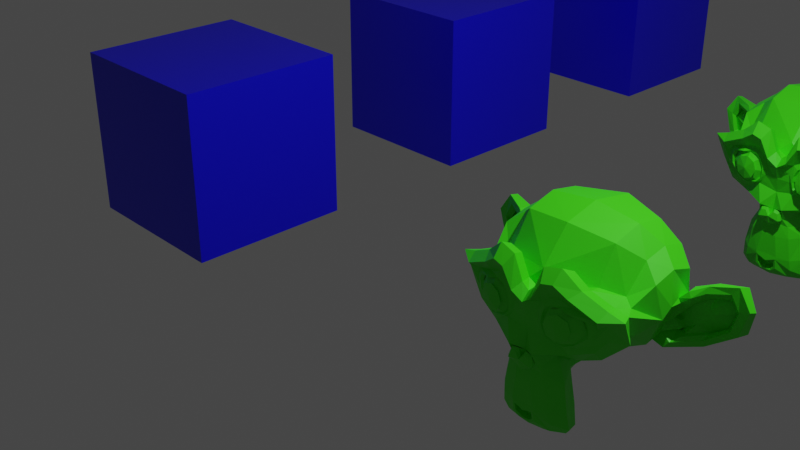 # Source: 08_multiex_multitex_instances.blend  (saved by Blender 2.82.7; exported with 4.5.12 LTS)
import bpy
from mathutils import Matrix  # noqa: F401  (used for matrix-valued properties, if any)

bpy.ops.wm.read_factory_settings(use_empty=True)
scene = bpy.context.scene
scene.name = 'Scene'

# ---- collections
col_collection = bpy.data.collections.new('Collection'); scene.collection.children.link(col_collection)

# ---- materials (node trees are filled in below, after node groups)
mat_cube = bpy.data.materials.new('cube')
mat_cube.alpha_threshold = 0.0
mat_cube.line_color = (0.0, 0.0, 0.0, 1.0)
mat_monkey = bpy.data.materials.new('monkey')

# ---- material node trees
mat_cube.use_nodes = True; mat_cube.node_tree.nodes.clear()
_N = mat_cube.node_tree.nodes; _L = mat_cube.node_tree.links
n0 = _N.new('ShaderNodeOutputMaterial'); n0.name = 'Material Output'; n0.location = (300, 300)
n1 = _N.new('ShaderNodeBsdfPrincipled'); n1.name = 'Principled BSDF'; n1.location = (10, 300)
n1.distribution = 'GGX'
n1.subsurface_method = 'BURLEY'
n1.inputs[0].default_value = (0.002458, 0.0, 0.8, 1.0)
n1.inputs[2].default_value = 0.4
n1.inputs[3].default_value = 1.45
n1.inputs[27].default_value = (0.0, 0.0, 0.0, 1.0)
n1.inputs[28].default_value = 1.0
_L.new(n1.outputs[0], n0.inputs[0])
n0.is_active_output = True
mat_monkey.use_nodes = True; mat_monkey.node_tree.nodes.clear()
_N = mat_monkey.node_tree.nodes; _L = mat_monkey.node_tree.links
n0 = _N.new('ShaderNodeOutputMaterial'); n0.name = 'Material Output'; n0.location = (300, 300)
n1 = _N.new('ShaderNodeBsdfPrincipled'); n1.name = 'Principled BSDF'; n1.location = (10, 300)
n1.distribution = 'GGX'
n1.subsurface_method = 'BURLEY'
n1.inputs[0].default_value = (0.04873, 0.8, 0.005091, 1.0)
n1.inputs[3].default_value = 1.45
n1.inputs[27].default_value = (0.0, 0.0, 0.0, 1.0)
n1.inputs[28].default_value = 1.0
_L.new(n1.outputs[0], n0.inputs[0])
n0.is_active_output = True

# ---- world
world_world = bpy.data.worlds.new('World'); scene.world = world_world
world_world.use_nodes = True; world_world.node_tree.nodes.clear()
_N = world_world.node_tree.nodes; _L = world_world.node_tree.links
n0 = _N.new('ShaderNodeOutputWorld'); n0.name = 'World Output'; n0.location = (300, 300)
n1 = _N.new('ShaderNodeBackground'); n1.name = 'Background'; n1.location = (10, 300)
n1.inputs[0].default_value = (0.05088, 0.05088, 0.05088, 1.0)
_L.new(n1.outputs[0], n0.inputs[0])
n0.is_active_output = True
world_world.color = (0.05088, 0.05088, 0.05088)
world_world.use_sun_shadow = False
world_world.sun_shadow_jitter_overblur = 0.0

# ---- cameras
cam_camera = bpy.data.cameras.new('Camera')
cam_camera.clip_end = 100.0
cam_camera.ortho_scale = 7.314

# ---- lights
light_light = bpy.data.lights.new('Light', 'POINT')
light_light.transmission_factor = 0.0
light_light.energy = 1000.0
light_light.shadow_soft_size = 0.1
light_light.shadow_maximum_resolution = 0.006
light_light.use_absolute_resolution = True

# ---- meshes
me_cube = bpy.data.meshes.new('Cube')
me_cube.from_pydata([(1.0, 1.0, 1.0), (1.0, 1.0, -1.0), (1.0, -1.0, 1.0), (1.0, -1.0, -1.0), (-1.0, 1.0, 1.0), (-1.0, 1.0, -1.0), (-1.0, -1.0, 1.0), (-1.0, -1.0, -1.0)], [], [(0, 4, 6, 2), (3, 2, 6, 7), (7, 6, 4, 5), (5, 1, 3, 7), (1, 0, 2, 3), (5, 4, 0, 1)])
_uv = me_cube.uv_layers.new(name='UVMap')
_uv.uv.foreach_set('vector', [0.625, 0.5, 0.875, 0.5, 0.875, 0.75, 0.625, 0.75, 0.375, 0.75, 0.625, 0.75, 0.625, 1.0, 0.375, 1.0, 0.375, 0.0, 0.625, 0.0, 0.625, 0.25, 0.375, 0.25, 0.125, 0.5, 0.375, 0.5, 0.375, 0.75, 0.125, 0.75, 0.375, 0.5, 0.625, 0.5, 0.625, 0.75, 0.375, 0.75, 0.375, 0.25, 0.625, 0.25, 0.625, 0.5, 0.375, 0.5])
me_cube.materials.append(mat_cube)
me_cube.use_remesh_preserve_volume = False
me_cube.use_remesh_preserve_attributes = False
me_cube.use_mirror_vertex_groups = False
me_cube.update()
me_suzanne = bpy.data.meshes.new('Suzanne')
me_suzanne.from_pydata([(0.4375, -0.7656, 0.1641), (-0.4375, -0.7656, 0.1641), (0.5, -0.6875, 0.09375), (-0.5, -0.6875, 0.09375), (0.5469, -0.5781, 0.05469), (-0.5469, -0.5781, 0.05469), (0.3516, -0.6172, -0.02344), (-0.3516, -0.6172, -0.02344), (0.3516, -0.7188, 0.03125), (-0.3516, -0.7188, 0.03125), (0.3516, -0.7812, 0.1328), (-0.3516, -0.7812, 0.1328), (0.2734, -0.7969, 0.1641), (-0.2734, -0.7969, 0.1641), (0.2031, -0.7422, 0.09375), (-0.2031, -0.7422, 0.09375), (0.1562, -0.6484, 0.05469), (-0.1562, -0.6484, 0.05469), (0.07812, -0.6562, 0.2422), (-0.07812, -0.6562, 0.2422), (0.1406, -0.7422, 0.2422), (-0.1406, -0.7422, 0.2422), (0.2422, -0.7969, 0.2422), (-0.2422, -0.7969, 0.2422), (0.2734, -0.7969, 0.3281), (-0.2734, -0.7969, 0.3281), (0.2031, -0.7422, 0.3906), (-0.2031, -0.7422, 0.3906), (0.1562, -0.6484, 0.4375), (-0.1562, -0.6484, 0.4375), (0.3516, -0.6172, 0.5156), (-0.3516, -0.6172, 0.5156), (0.3516, -0.7188, 0.4531), (-0.3516, -0.7188, 0.4531), (0.3516, -0.7812, 0.3594), (-0.3516, -0.7812, 0.3594), (0.4375, -0.7656, 0.3281), (-0.4375, -0.7656, 0.3281), (0.5, -0.6875, 0.3906), (-0.5, -0.6875, 0.3906), (0.5469, -0.5781, 0.4375), (-0.5469, -0.5781, 0.4375), (0.625, -0.5625, 0.2422), (-0.625, -0.5625, 0.2422), (0.5625, -0.6719, 0.2422), (-0.5625, -0.6719, 0.2422), (0.4688, -0.7578, 0.2422), (-0.4688, -0.7578, 0.2422), (0.4766, -0.7734, 0.2422), (-0.4766, -0.7734, 0.2422), (0.4453, -0.7812, 0.3359), (-0.4453, -0.7812, 0.3359), (0.3516, -0.8047, 0.375), (-0.3516, -0.8047, 0.375), (0.2656, -0.8203, 0.3359), (-0.2656, -0.8203, 0.3359), (0.2266, -0.8203, 0.2422), (-0.2266, -0.8203, 0.2422), (0.2656, -0.8203, 0.1562), (-0.2656, -0.8203, 0.1562), (0.3516, -0.8281, 0.2422), (-0.3516, -0.8281, 0.2422), (0.3516, -0.8047, 0.1172), (-0.3516, -0.8047, 0.1172), (0.4453, -0.7812, 0.1562), (-0.4453, -0.7812, 0.1562), (0.0, -0.7422, 0.4297), (0.0, -0.8203, 0.3516), (0.0, -0.7344, -0.6797), (0.0, -0.7812, -0.3203), (0.0, -0.7969, -0.1875), (0.0, -0.7188, -0.7734), (0.0, -0.6016, 0.4062), (0.0, -0.5703, 0.5703), (0.0, 0.5469, 0.8984), (0.0, 0.8516, 0.5625), (0.0, 0.8281, 0.07031), (0.0, 0.3516, -0.3828), (0.2031, -0.5625, -0.1875), (-0.2031, -0.5625, -0.1875), (0.3125, -0.5703, -0.4375), (-0.3125, -0.5703, -0.4375), (0.3516, -0.5703, -0.6953), (-0.3516, -0.5703, -0.6953), (0.3672, -0.5312, -0.8906), (-0.3672, -0.5312, -0.8906), (0.3281, -0.5234, -0.9453), (-0.3281, -0.5234, -0.9453), (0.1797, -0.5547, -0.9688), (-0.1797, -0.5547, -0.9688), (0.0, -0.5781, -0.9844), (0.4375, -0.5312, -0.1406), (-0.4375, -0.5312, -0.1406), (0.6328, -0.5391, -0.03906), (-0.6328, -0.5391, -0.03906), (0.8281, -0.4453, 0.1484), (-0.8281, -0.4453, 0.1484), (0.8594, -0.5938, 0.4297), (-0.8594, -0.5938, 0.4297), (0.7109, -0.625, 0.4844), (-0.7109, -0.625, 0.4844), (0.4922, -0.6875, 0.6016), (-0.4922, -0.6875, 0.6016), (0.3203, -0.7344, 0.7578), (-0.3203, -0.7344, 0.7578), (0.1562, -0.7578, 0.7188), (-0.1562, -0.7578, 0.7188), (0.0625, -0.75, 0.4922), (-0.0625, -0.75, 0.4922), (0.1641, -0.7734, 0.4141), (-0.1641, -0.7734, 0.4141), (0.125, -0.7656, 0.3047), (-0.125, -0.7656, 0.3047), (0.2031, -0.7422, 0.09375), (-0.2031, -0.7422, 0.09375), (0.375, -0.7031, 0.01562), (-0.375, -0.7031, 0.01562), (0.4922, -0.6719, 0.0625), (-0.4922, -0.6719, 0.0625), (0.625, -0.6484, 0.1875), (-0.625, -0.6484, 0.1875), (0.6406, -0.6484, 0.2969), (-0.6406, -0.6484, 0.2969), (0.6016, -0.6641, 0.375), (-0.6016, -0.6641, 0.375), (0.4297, -0.7188, 0.4375), (-0.4297, -0.7188, 0.4375), (0.25, -0.7578, 0.4688), (-0.25, -0.7578, 0.4688), (0.0, -0.7344, -0.7656), (0.1094, -0.7344, -0.7188), (-0.1094, -0.7344, -0.7188), (0.1172, -0.7109, -0.8359), (-0.1172, -0.7109, -0.8359), (0.0625, -0.6953, -0.8828), (-0.0625, -0.6953, -0.8828), (0.0, -0.6875, -0.8906), (0.0, -0.75, -0.1953), (0.0, -0.7422, -0.1406), (0.1016, -0.7422, -0.1484), (-0.1016, -0.7422, -0.1484), (0.125, -0.75, -0.2266), (-0.125, -0.75, -0.2266), (0.08594, -0.7422, -0.2891), (-0.08594, -0.7422, -0.2891), (0.3984, -0.6719, -0.04688), (-0.3984, -0.6719, -0.04688), (0.6172, -0.625, 0.05469), (-0.6172, -0.625, 0.05469), (0.7266, -0.6016, 0.2031), (-0.7266, -0.6016, 0.2031), (0.7422, -0.6562, 0.375), (-0.7422, -0.6562, 0.375), (0.6875, -0.7266, 0.4141), (-0.6875, -0.7266, 0.4141), (0.4375, -0.7969, 0.5469), (-0.4375, -0.7969, 0.5469), (0.3125, -0.8359, 0.6406), (-0.3125, -0.8359, 0.6406), (0.2031, -0.8516, 0.6172), (-0.2031, -0.8516, 0.6172), (0.1016, -0.8438, 0.4297), (-0.1016, -0.8438, 0.4297), (0.125, -0.8125, -0.1016), (-0.125, -0.8125, -0.1016), (0.2109, -0.7109, -0.4453), (-0.2109, -0.7109, -0.4453), (0.25, -0.6875, -0.7031), (-0.25, -0.6875, -0.7031), (0.2656, -0.6641, -0.8203), (-0.2656, -0.6641, -0.8203), (0.2344, -0.6328, -0.9141), (-0.2344, -0.6328, -0.9141), (0.1641, -0.6328, -0.9297), (-0.1641, -0.6328, -0.9297), (0.0, -0.6406, -0.9453), (0.0, -0.7266, 0.04688), (0.0, -0.7656, 0.2109), (0.3281, -0.7422, 0.4766), (-0.3281, -0.7422, 0.4766), (0.1641, -0.75, 0.1406), (-0.1641, -0.75, 0.1406), (0.1328, -0.7578, 0.2109), (-0.1328, -0.7578, 0.2109), (0.1172, -0.7344, -0.6875), (-0.1172, -0.7344, -0.6875), (0.07812, -0.75, -0.4453), (-0.07812, -0.75, -0.4453), (0.0, -0.75, -0.4453), (0.0, -0.7422, -0.3281), (0.09375, -0.7812, -0.2734), (-0.09375, -0.7812, -0.2734), (0.1328, -0.7969, -0.2266), (-0.1328, -0.7969, -0.2266), (0.1094, -0.7812, -0.1328), (-0.1094, -0.7812, -0.1328), (0.03906, -0.7812, -0.125), (-0.03906, -0.7812, -0.125), (0.0, -0.8281, -0.2031), (0.04688, -0.8125, -0.1484), (-0.04688, -0.8125, -0.1484), (0.09375, -0.8125, -0.1562), (-0.09375, -0.8125, -0.1562), (0.1094, -0.8281, -0.2266), (-0.1094, -0.8281, -0.2266), (0.07812, -0.8047, -0.25), (-0.07812, -0.8047, -0.25), (0.0, -0.8047, -0.2891), (0.2578, -0.5547, -0.3125), (-0.2578, -0.5547, -0.3125), (0.1641, -0.7109, -0.2422), (-0.1641, -0.7109, -0.2422), (0.1797, -0.7109, -0.3125), (-0.1797, -0.7109, -0.3125), (0.2344, -0.5547, -0.25), (-0.2344, -0.5547, -0.25), (0.0, -0.6875, -0.875), (0.04688, -0.6875, -0.8672), (-0.04688, -0.6875, -0.8672), (0.09375, -0.7109, -0.8203), (-0.09375, -0.7109, -0.8203), (0.09375, -0.7266, -0.7422), (-0.09375, -0.7266, -0.7422), (0.0, -0.6562, -0.7812), (0.09375, -0.6641, -0.75), (-0.09375, -0.6641, -0.75), (0.09375, -0.6406, -0.8125), (-0.09375, -0.6406, -0.8125), (0.04688, -0.6328, -0.8516), (-0.04688, -0.6328, -0.8516), (0.0, -0.6328, -0.8594), (0.1719, -0.7812, 0.2188), (-0.1719, -0.7812, 0.2188), (0.1875, -0.7734, 0.1562), (-0.1875, -0.7734, 0.1562), (0.3359, -0.7578, 0.4297), (-0.3359, -0.7578, 0.4297), (0.2734, -0.7734, 0.4219), (-0.2734, -0.7734, 0.4219), (0.4219, -0.7734, 0.3984), (-0.4219, -0.7734, 0.3984), (0.5625, -0.6953, 0.3516), (-0.5625, -0.6953, 0.3516), (0.5859, -0.6875, 0.2891), (-0.5859, -0.6875, 0.2891), (0.5781, -0.6797, 0.1953), (-0.5781, -0.6797, 0.1953), (0.4766, -0.7188, 0.1016), (-0.4766, -0.7188, 0.1016), (0.375, -0.7422, 0.0625), (-0.375, -0.7422, 0.0625), (0.2266, -0.7812, 0.1094), (-0.2266, -0.7812, 0.1094), (0.1797, -0.7812, 0.2969), (-0.1797, -0.7812, 0.2969), (0.2109, -0.7812, 0.375), (-0.2109, -0.7812, 0.375), (0.2344, -0.7578, 0.3594), (-0.2344, -0.7578, 0.3594), (0.1953, -0.7578, 0.2969), (-0.1953, -0.7578, 0.2969), (0.2422, -0.7578, 0.125), (-0.2422, -0.7578, 0.125), (0.375, -0.7266, 0.08594), (-0.375, -0.7266, 0.08594), (0.4609, -0.7031, 0.1172), (-0.4609, -0.7031, 0.1172), (0.5469, -0.6719, 0.2109), (-0.5469, -0.6719, 0.2109), (0.5547, -0.6719, 0.2812), (-0.5547, -0.6719, 0.2812), (0.5312, -0.6797, 0.3359), (-0.5312, -0.6797, 0.3359), (0.4141, -0.75, 0.3906), (-0.4141, -0.75, 0.3906), (0.2812, -0.7656, 0.3984), (-0.2812, -0.7656, 0.3984), (0.3359, -0.75, 0.4062), (-0.3359, -0.75, 0.4062), (0.2031, -0.75, 0.1719), (-0.2031, -0.75, 0.1719), (0.1953, -0.75, 0.2266), (-0.1953, -0.75, 0.2266), (0.1094, -0.6094, 0.4609), (-0.1094, -0.6094, 0.4609), (0.1953, -0.6172, 0.6641), (-0.1953, -0.6172, 0.6641), (0.3359, -0.5938, 0.6875), (-0.3359, -0.5938, 0.6875), (0.4844, -0.5547, 0.5547), (-0.4844, -0.5547, 0.5547), (0.6797, -0.4922, 0.4531), (-0.6797, -0.4922, 0.4531), (0.7969, -0.4609, 0.4062), (-0.7969, -0.4609, 0.4062), (0.7734, -0.375, 0.1641), (-0.7734, -0.375, 0.1641), (0.6016, -0.4141, 0.0), (-0.6016, -0.4141, 0.0), (0.4375, -0.4688, -0.09375), (-0.4375, -0.4688, -0.09375), (0.0, -0.2891, 0.8984), (0.0, 0.07812, 0.9844), (0.0, 0.6719, -0.1953), (0.0, -0.1875, -0.4609), (0.0, -0.4609, -0.9766), (0.0, -0.3438, -0.8047), (0.0, -0.3203, -0.5703), (0.0, -0.2812, -0.4844), (0.8516, -0.05469, 0.2344), (-0.8516, -0.05469, 0.2344), (0.8594, 0.04688, 0.3203), (-0.8594, 0.04688, 0.3203), (0.7734, 0.4375, 0.2656), (-0.7734, 0.4375, 0.2656), (0.4609, 0.7031, 0.4375), (-0.4609, 0.7031, 0.4375), (0.7344, -0.07031, -0.04688), (-0.7344, -0.07031, -0.04688), (0.5938, 0.1641, -0.125), (-0.5938, 0.1641, -0.125), (0.6406, 0.4297, -0.007812), (-0.6406, 0.4297, -0.007812), (0.3359, 0.6641, 0.05469), (-0.3359, 0.6641, 0.05469), (0.2344, -0.4062, -0.3516), (-0.2344, -0.4062, -0.3516), (0.1797, -0.2578, -0.4141), (-0.1797, -0.2578, -0.4141), (0.2891, -0.3828, -0.7109), (-0.2891, -0.3828, -0.7109), (0.25, -0.3906, -0.5), (-0.25, -0.3906, -0.5), (0.3281, -0.3984, -0.9141), (-0.3281, -0.3984, -0.9141), (0.1406, -0.3672, -0.7578), (-0.1406, -0.3672, -0.7578), (0.125, -0.3594, -0.5391), (-0.125, -0.3594, -0.5391), (0.1641, -0.4375, -0.9453), (-0.1641, -0.4375, -0.9453), (0.2188, -0.4297, -0.2812), (-0.2188, -0.4297, -0.2812), (0.2109, -0.4688, -0.2266), (-0.2109, -0.4688, -0.2266), (0.2031, -0.5, -0.1719), (-0.2031, -0.5, -0.1719), (0.2109, -0.1641, -0.3906), (-0.2109, -0.1641, -0.3906), (0.2969, 0.2656, -0.3125), (-0.2969, 0.2656, -0.3125), (0.3438, 0.5391, -0.1484), (-0.3438, 0.5391, -0.1484), (0.4531, 0.3828, 0.8672), (-0.4531, 0.3828, 0.8672), (0.4531, 0.07031, 0.9297), (-0.4531, 0.07031, 0.9297), (0.4531, -0.2344, 0.8516), (-0.4531, -0.2344, 0.8516), (0.4609, -0.4297, 0.5234), (-0.4609, -0.4297, 0.5234), (0.7266, -0.3359, 0.4062), (-0.7266, -0.3359, 0.4062), (0.6328, -0.2812, 0.4531), (-0.6328, -0.2812, 0.4531), (0.6406, -0.05469, 0.7031), (-0.6406, -0.05469, 0.7031), (0.7969, -0.125, 0.5625), (-0.7969, -0.125, 0.5625), (0.7969, 0.1172, 0.6172), (-0.7969, 0.1172, 0.6172), (0.6406, 0.1953, 0.75), (-0.6406, 0.1953, 0.75), (0.6406, 0.4453, 0.6797), (-0.6406, 0.4453, 0.6797), (0.7969, 0.3594, 0.5391), (-0.7969, 0.3594, 0.5391), (0.6172, 0.5859, 0.3281), (-0.6172, 0.5859, 0.3281), (0.4844, 0.5469, 0.02344), (-0.4844, 0.5469, 0.02344), (0.8203, 0.2031, 0.3281), (-0.8203, 0.2031, 0.3281), (0.4062, -0.1484, -0.1719), (-0.4062, -0.1484, -0.1719), (0.4297, 0.2109, -0.1953), (-0.4297, 0.2109, -0.1953), (0.8906, 0.2344, 0.4062), (-0.8906, 0.2344, 0.4062), (0.7734, 0.125, -0.1406), (-0.7734, 0.125, -0.1406), (1.039, 0.3281, -0.1016), (-1.039, 0.3281, -0.1016), (1.281, 0.4297, 0.05469), (-1.281, 0.4297, 0.05469), (1.352, 0.4219, 0.3203), (-1.352, 0.4219, 0.3203), (1.234, 0.4219, 0.5078), (-1.234, 0.4219, 0.5078), (1.023, 0.3125, 0.4766), (-1.023, 0.3125, 0.4766), (1.016, 0.2891, 0.4141), (-1.016, 0.2891, 0.4141), (1.188, 0.3906, 0.4375), (-1.188, 0.3906, 0.4375), (1.266, 0.4062, 0.2891), (-1.266, 0.4062, 0.2891), (1.211, 0.4062, 0.07812), (-1.211, 0.4062, 0.07812), (1.031, 0.3047, -0.03906), (-1.031, 0.3047, -0.03906), (0.8281, 0.1328, -0.07031), (-0.8281, 0.1328, -0.07031), (0.9219, 0.2188, 0.3594), (-0.9219, 0.2188, 0.3594), (0.9453, 0.2891, 0.3047), (-0.9453, 0.2891, 0.3047), (0.8828, 0.2109, -0.02344), (-0.8828, 0.2109, -0.02344), (1.039, 0.3672, 0.0), (-1.039, 0.3672, 0.0), (1.188, 0.4453, 0.09375), (-1.188, 0.4453, 0.09375), (1.234, 0.4453, 0.25), (-1.234, 0.4453, 0.25), (1.172, 0.4375, 0.3594), (-1.172, 0.4375, 0.3594), (1.023, 0.3594, 0.3438), (-1.023, 0.3594, 0.3438), (0.8438, 0.2109, 0.2891), (-0.8438, 0.2109, 0.2891), (0.8359, 0.2734, 0.1719), (-0.8359, 0.2734, 0.1719), (0.7578, 0.2734, 0.09375), (-0.7578, 0.2734, 0.09375), (0.8203, 0.2734, 0.08594), (-0.8203, 0.2734, 0.08594), (0.8438, 0.2734, 0.01562), (-0.8438, 0.2734, 0.01562), (0.8125, 0.2734, -0.01562), (-0.8125, 0.2734, -0.01562), (0.7266, 0.07031, 0.0), (-0.7266, 0.07031, 0.0), (0.7188, 0.1719, -0.02344), (-0.7188, 0.1719, -0.02344), (0.7188, 0.1875, 0.03906), (-0.7188, 0.1875, 0.03906), (0.7969, 0.2109, 0.2031), (-0.7969, 0.2109, 0.2031), (0.8906, 0.2656, 0.2422), (-0.8906, 0.2656, 0.2422), (0.8906, 0.3203, 0.2344), (-0.8906, 0.3203, 0.2344), (0.8125, 0.3203, -0.01562), (-0.8125, 0.3203, -0.01562), (0.8516, 0.3203, 0.01562), (-0.8516, 0.3203, 0.01562), (0.8281, 0.3203, 0.07812), (-0.8281, 0.3203, 0.07812), (0.7656, 0.3203, 0.09375), (-0.7656, 0.3203, 0.09375), (0.8438, 0.3203, 0.1719), (-0.8438, 0.3203, 0.1719), (1.039, 0.4141, 0.3281), (-1.039, 0.4141, 0.3281), (1.188, 0.4844, 0.3438), (-1.188, 0.4844, 0.3438), (1.258, 0.4922, 0.2422), (-1.258, 0.4922, 0.2422), (1.211, 0.4844, 0.08594), (-1.211, 0.4844, 0.08594), (1.047, 0.4219, 0.0), (-1.047, 0.4219, 0.0), (0.8828, 0.2656, -0.01562), (-0.8828, 0.2656, -0.01562), (0.9531, 0.3438, 0.2891), (-0.9531, 0.3438, 0.2891), (0.8906, 0.3281, 0.1094), (-0.8906, 0.3281, 0.1094), (0.9375, 0.3359, 0.0625), (-0.9375, 0.3359, 0.0625), (1.0, 0.3672, 0.125), (-1.0, 0.3672, 0.125), (0.9609, 0.3516, 0.1719), (-0.9609, 0.3516, 0.1719), (1.016, 0.375, 0.2344), (-1.016, 0.375, 0.2344), (1.055, 0.3828, 0.1875), (-1.055, 0.3828, 0.1875), (1.109, 0.3906, 0.2109), (-1.109, 0.3906, 0.2109), (1.086, 0.3906, 0.2734), (-1.086, 0.3906, 0.2734), (1.023, 0.4844, 0.4375), (-1.023, 0.4844, 0.4375), (1.25, 0.5469, 0.4688), (-1.25, 0.5469, 0.4688), (1.367, 0.5, 0.2969), (-1.367, 0.5, 0.2969), (1.312, 0.5312, 0.05469), (-1.312, 0.5312, 0.05469), (1.039, 0.4922, -0.08594), (-1.039, 0.4922, -0.08594), (0.7891, 0.3281, -0.125), (-0.7891, 0.3281, -0.125), (0.8594, 0.3828, 0.3828), (-0.8594, 0.3828, 0.3828)], [], [(46, 0, 2, 44), (3, 1, 47, 45), (44, 2, 4, 42), (5, 3, 45, 43), (2, 8, 6, 4), (7, 9, 3, 5), (0, 10, 8, 2), (9, 11, 1, 3), (10, 12, 14, 8), (15, 13, 11, 9), (8, 14, 16, 6), (17, 15, 9, 7), (14, 20, 18, 16), (19, 21, 15, 17), (12, 22, 20, 14), (21, 23, 13, 15), (22, 24, 26, 20), (27, 25, 23, 21), (20, 26, 28, 18), (29, 27, 21, 19), (26, 32, 30, 28), (31, 33, 27, 29), (24, 34, 32, 26), (33, 35, 25, 27), (34, 36, 38, 32), (39, 37, 35, 33), (32, 38, 40, 30), (41, 39, 33, 31), (38, 44, 42, 40), (43, 45, 39, 41), (36, 46, 44, 38), (45, 47, 37, 39), (46, 36, 50, 48), (51, 37, 47, 49), (36, 34, 52, 50), (53, 35, 37, 51), (34, 24, 54, 52), (55, 25, 35, 53), (24, 22, 56, 54), (57, 23, 25, 55), (22, 12, 58, 56), (59, 13, 23, 57), (12, 10, 62, 58), (63, 11, 13, 59), (10, 0, 64, 62), (65, 1, 11, 63), (0, 46, 48, 64), (49, 47, 1, 65), (60, 64, 48), (49, 65, 61), (62, 64, 60), (61, 65, 63), (60, 58, 62), (63, 59, 61), (60, 56, 58), (59, 57, 61), (60, 54, 56), (57, 55, 61), (60, 52, 54), (55, 53, 61), (60, 50, 52), (53, 51, 61), (60, 48, 50), (51, 49, 61), (88, 173, 175, 90), (175, 174, 89, 90), (86, 171, 173, 88), (174, 172, 87, 89), (84, 169, 171, 86), (172, 170, 85, 87), (82, 167, 169, 84), (170, 168, 83, 85), (80, 165, 167, 82), (168, 166, 81, 83), (78, 91, 145, 163), (146, 92, 79, 164), (91, 93, 147, 145), (148, 94, 92, 146), (93, 95, 149, 147), (150, 96, 94, 148), (95, 97, 151, 149), (152, 98, 96, 150), (97, 99, 153, 151), (154, 100, 98, 152), (99, 101, 155, 153), (156, 102, 100, 154), (101, 103, 157, 155), (158, 104, 102, 156), (103, 105, 159, 157), (160, 106, 104, 158), (105, 107, 161, 159), (162, 108, 106, 160), (107, 66, 67, 161), (67, 66, 108, 162), (109, 127, 159, 161), (160, 128, 110, 162), (127, 178, 157, 159), (158, 179, 128, 160), (125, 155, 157, 178), (158, 156, 126, 179), (123, 153, 155, 125), (156, 154, 124, 126), (121, 151, 153, 123), (154, 152, 122, 124), (119, 149, 151, 121), (152, 150, 120, 122), (117, 147, 149, 119), (150, 148, 118, 120), (115, 145, 147, 117), (148, 146, 116, 118), (113, 163, 145, 115), (146, 164, 114, 116), (113, 180, 176, 163), (176, 181, 114, 164), (109, 161, 67, 111), (67, 162, 110, 112), (111, 67, 177, 182), (177, 67, 112, 183), (176, 180, 182, 177), (183, 181, 176, 177), (134, 136, 175, 173), (175, 136, 135, 174), (132, 134, 173, 171), (174, 135, 133, 172), (130, 132, 171, 169), (172, 133, 131, 170), (165, 186, 184, 167), (185, 187, 166, 168), (130, 169, 167, 184), (168, 170, 131, 185), (143, 189, 188, 186), (188, 189, 144, 187), (184, 186, 188, 68), (188, 187, 185, 68), (129, 130, 184, 68), (185, 131, 129, 68), (141, 192, 190, 143), (191, 193, 142, 144), (139, 194, 192, 141), (193, 195, 140, 142), (138, 196, 194, 139), (195, 197, 138, 140), (137, 70, 196, 138), (197, 70, 137, 138), (189, 143, 190, 69), (191, 144, 189, 69), (69, 190, 205, 207), (206, 191, 69, 207), (70, 198, 199, 196), (200, 198, 70, 197), (196, 199, 201, 194), (202, 200, 197, 195), (194, 201, 203, 192), (204, 202, 195, 193), (192, 203, 205, 190), (206, 204, 193, 191), (198, 203, 201, 199), (202, 204, 198, 200), (198, 207, 205, 203), (206, 207, 198, 204), (138, 139, 163, 176), (164, 140, 138, 176), (139, 141, 210, 163), (211, 142, 140, 164), (141, 143, 212, 210), (213, 144, 142, 211), (143, 186, 165, 212), (166, 187, 144, 213), (80, 208, 212, 165), (213, 209, 81, 166), (208, 214, 210, 212), (211, 215, 209, 213), (78, 163, 210, 214), (211, 164, 79, 215), (130, 129, 71, 221), (71, 129, 131, 222), (132, 130, 221, 219), (222, 131, 133, 220), (134, 132, 219, 217), (220, 133, 135, 218), (136, 134, 217, 216), (218, 135, 136, 216), (216, 217, 228, 230), (229, 218, 216, 230), (217, 219, 226, 228), (227, 220, 218, 229), (219, 221, 224, 226), (225, 222, 220, 227), (221, 71, 223, 224), (223, 71, 222, 225), (223, 230, 228, 224), (229, 230, 223, 225), (224, 228, 226), (227, 229, 225), (182, 180, 233, 231), (234, 181, 183, 232), (111, 182, 231, 253), (232, 183, 112, 254), (109, 111, 253, 255), (254, 112, 110, 256), (180, 113, 251, 233), (252, 114, 181, 234), (113, 115, 249, 251), (250, 116, 114, 252), (115, 117, 247, 249), (248, 118, 116, 250), (117, 119, 245, 247), (246, 120, 118, 248), (119, 121, 243, 245), (244, 122, 120, 246), (121, 123, 241, 243), (242, 124, 122, 244), (123, 125, 239, 241), (240, 126, 124, 242), (125, 178, 235, 239), (236, 179, 126, 240), (178, 127, 237, 235), (238, 128, 179, 236), (127, 109, 255, 237), (256, 110, 128, 238), (237, 255, 257, 275), (258, 256, 238, 276), (235, 237, 275, 277), (276, 238, 236, 278), (239, 235, 277, 273), (278, 236, 240, 274), (241, 239, 273, 271), (274, 240, 242, 272), (243, 241, 271, 269), (272, 242, 244, 270), (245, 243, 269, 267), (270, 244, 246, 268), (247, 245, 267, 265), (268, 246, 248, 266), (249, 247, 265, 263), (266, 248, 250, 264), (251, 249, 263, 261), (264, 250, 252, 262), (233, 251, 261, 279), (262, 252, 234, 280), (255, 253, 259, 257), (260, 254, 256, 258), (253, 231, 281, 259), (282, 232, 254, 260), (231, 233, 279, 281), (280, 234, 232, 282), (66, 107, 283, 72), (284, 108, 66, 72), (107, 105, 285, 283), (286, 106, 108, 284), (105, 103, 287, 285), (288, 104, 106, 286), (103, 101, 289, 287), (290, 102, 104, 288), (101, 99, 291, 289), (292, 100, 102, 290), (99, 97, 293, 291), (294, 98, 100, 292), (97, 95, 295, 293), (296, 96, 98, 294), (95, 93, 297, 295), (298, 94, 96, 296), (93, 91, 299, 297), (300, 92, 94, 298), (307, 308, 327, 337), (328, 308, 307, 338), (306, 307, 337, 335), (338, 307, 306, 336), (305, 306, 335, 339), (336, 306, 305, 340), (88, 90, 305, 339), (305, 90, 89, 340), (86, 88, 339, 333), (340, 89, 87, 334), (84, 86, 333, 329), (334, 87, 85, 330), (82, 84, 329, 331), (330, 85, 83, 332), (329, 335, 337, 331), (338, 336, 330, 332), (329, 333, 339, 335), (340, 334, 330, 336), (325, 331, 337, 327), (338, 332, 326, 328), (80, 82, 331, 325), (332, 83, 81, 326), (208, 341, 343, 214), (344, 342, 209, 215), (80, 325, 341, 208), (342, 326, 81, 209), (78, 214, 343, 345), (344, 215, 79, 346), (78, 345, 299, 91), (300, 346, 79, 92), (76, 323, 351, 303), (352, 324, 76, 303), (303, 351, 349, 77), (350, 352, 303, 77), (77, 349, 347, 304), (348, 350, 77, 304), (304, 347, 327, 308), (328, 348, 304, 308), (325, 327, 347, 341), (348, 328, 326, 342), (295, 297, 317, 309), (318, 298, 296, 310), (75, 315, 323, 76), (324, 316, 75, 76), (301, 357, 355, 302), (356, 358, 301, 302), (302, 355, 353, 74), (354, 356, 302, 74), (74, 353, 315, 75), (316, 354, 74, 75), (291, 293, 361, 363), (362, 294, 292, 364), (363, 361, 367, 365), (368, 362, 364, 366), (365, 367, 369, 371), (370, 368, 366, 372), (371, 369, 375, 373), (376, 370, 372, 374), (313, 377, 373, 375), (374, 378, 314, 376), (315, 353, 373, 377), (374, 354, 316, 378), (353, 355, 371, 373), (372, 356, 354, 374), (355, 357, 365, 371), (366, 358, 356, 372), (357, 359, 363, 365), (364, 360, 358, 366), (289, 291, 363, 359), (364, 292, 290, 360), (73, 359, 357, 301), (358, 360, 73, 301), (283, 285, 287, 289), (288, 286, 284, 290), (283, 289, 359, 73), (360, 290, 284, 73), (72, 283, 73), (73, 284, 72), (293, 295, 309, 361), (310, 296, 294, 362), (309, 311, 367, 361), (368, 312, 310, 362), (311, 381, 369, 367), (370, 382, 312, 368), (313, 375, 369, 381), (370, 376, 314, 382), (347, 349, 385, 383), (386, 350, 348, 384), (317, 383, 385, 319), (386, 384, 318, 320), (297, 299, 383, 317), (384, 300, 298, 318), (299, 343, 341, 383), (342, 344, 300, 384), (341, 347, 383), (384, 348, 342), (299, 345, 343), (344, 346, 300), (313, 321, 379, 377), (380, 322, 314, 378), (315, 377, 379, 323), (380, 378, 316, 324), (319, 385, 379, 321), (380, 386, 320, 322), (349, 351, 379, 385), (380, 352, 350, 386), (323, 379, 351), (352, 380, 324), (399, 387, 413, 401), (414, 388, 400, 402), (399, 401, 403, 397), (404, 402, 400, 398), (397, 403, 405, 395), (406, 404, 398, 396), (395, 405, 407, 393), (408, 406, 396, 394), (393, 407, 409, 391), (410, 408, 394, 392), (391, 409, 411, 389), (412, 410, 392, 390), (409, 419, 417, 411), (418, 420, 410, 412), (407, 421, 419, 409), (420, 422, 408, 410), (405, 423, 421, 407), (422, 424, 406, 408), (403, 425, 423, 405), (424, 426, 404, 406), (401, 427, 425, 403), (426, 428, 402, 404), (401, 413, 415, 427), (416, 414, 402, 428), (317, 319, 443, 441), (444, 320, 318, 442), (319, 389, 411, 443), (412, 390, 320, 444), (309, 317, 441, 311), (442, 318, 310, 312), (381, 429, 413, 387), (414, 430, 382, 388), (411, 417, 439, 443), (440, 418, 412, 444), (437, 445, 443, 439), (444, 446, 438, 440), (433, 445, 437, 435), (438, 446, 434, 436), (431, 447, 445, 433), (446, 448, 432, 434), (429, 447, 431, 449), (432, 448, 430, 450), (413, 429, 449, 415), (450, 430, 414, 416), (311, 447, 429, 381), (430, 448, 312, 382), (311, 441, 445, 447), (446, 442, 312, 448), (441, 443, 445), (446, 444, 442), (415, 449, 451, 475), (452, 450, 416, 476), (449, 431, 461, 451), (462, 432, 450, 452), (431, 433, 459, 461), (460, 434, 432, 462), (433, 435, 457, 459), (458, 436, 434, 460), (435, 437, 455, 457), (456, 438, 436, 458), (437, 439, 453, 455), (454, 440, 438, 456), (439, 417, 473, 453), (474, 418, 440, 454), (427, 415, 475, 463), (476, 416, 428, 464), (425, 427, 463, 465), (464, 428, 426, 466), (423, 425, 465, 467), (466, 426, 424, 468), (421, 423, 467, 469), (468, 424, 422, 470), (419, 421, 469, 471), (470, 422, 420, 472), (417, 419, 471, 473), (472, 420, 418, 474), (457, 455, 479, 477), (480, 456, 458, 478), (477, 479, 481, 483), (482, 480, 478, 484), (483, 481, 487, 485), (488, 482, 484, 486), (485, 487, 489, 491), (490, 488, 486, 492), (463, 475, 485, 491), (486, 476, 464, 492), (451, 483, 485, 475), (486, 484, 452, 476), (451, 461, 477, 483), (478, 462, 452, 484), (457, 477, 461, 459), (462, 478, 458, 460), (453, 473, 479, 455), (480, 474, 454, 456), (471, 481, 479, 473), (480, 482, 472, 474), (469, 487, 481, 471), (482, 488, 470, 472), (467, 489, 487, 469), (488, 490, 468, 470), (465, 491, 489, 467), (490, 492, 466, 468), (463, 491, 465), (466, 492, 464), (391, 389, 503, 501), (504, 390, 392, 502), (393, 391, 501, 499), (502, 392, 394, 500), (395, 393, 499, 497), (500, 394, 396, 498), (397, 395, 497, 495), (498, 396, 398, 496), (399, 397, 495, 493), (496, 398, 400, 494), (387, 399, 493, 505), (494, 400, 388, 506), (493, 501, 503, 505), (504, 502, 494, 506), (493, 495, 499, 501), (500, 496, 494, 502), (495, 497, 499), (500, 498, 496), (313, 381, 387, 505), (388, 382, 314, 506), (313, 505, 503, 321), (504, 506, 314, 322), (319, 321, 503, 389), (504, 322, 320, 390)])
_uv = me_suzanne.uv_layers.new(name='UVMap')
_uv.uv.foreach_set('vector', [0.891, 0.5901, 0.8706, 0.5896, 0.8601, 0.5601, 0.9046, 0.5594, 0.8562, 0.8505, 0.8681, 0.8215, 0.8884, 0.822, 0.9006, 0.8532, 0.9046, 0.5594, 0.8601, 0.5601, 0.853, 0.5216, 0.9202, 0.5245, 0.8475, 0.8887, 0.8562, 0.8505, 0.9006, 0.8532, 0.9147, 0.8887, 0.8601, 0.5601, 0.8289, 0.5908, 0.7985, 0.5695, 0.853, 0.5216, 0.7951, 0.8384, 0.8264, 0.8185, 0.8562, 0.8505, 0.8475, 0.8887, 0.8706, 0.5896, 0.8544, 0.6048, 0.8289, 0.5908, 0.8601, 0.5601, 0.8264, 0.8185, 0.8525, 0.8057, 0.8681, 0.8215, 0.8562, 0.8505, 0.8544, 0.6048, 0.8541, 0.6255, 0.8282, 0.6334, 0.8289, 0.5908, 0.8276, 0.776, 0.8532, 0.785, 0.8525, 0.8057, 0.8264, 0.8185, 0.8289, 0.5908, 0.8282, 0.6334, 0.791, 0.6454, 0.7985, 0.5695, 0.791, 0.7622, 0.8276, 0.776, 0.8264, 0.8185, 0.7951, 0.8384, 0.8282, 0.6334, 0.8552, 0.6685, 0.8424, 0.7025, 0.791, 0.6454, 0.8448, 0.7075, 0.8561, 0.742, 0.8276, 0.776, 0.791, 0.7622, 0.8541, 0.6255, 0.8675, 0.6423, 0.8552, 0.6685, 0.8282, 0.6334, 0.8561, 0.742, 0.8673, 0.7688, 0.8532, 0.785, 0.8276, 0.776, 0.8675, 0.6423, 0.8905, 0.6419, 0.9004, 0.667, 0.8552, 0.6685, 0.9012, 0.7456, 0.8902, 0.7702, 0.8673, 0.7688, 0.8561, 0.742, 0.8552, 0.6685, 0.9004, 0.667, 0.9189, 0.6997, 0.8424, 0.7025, 0.9212, 0.7137, 0.9012, 0.7456, 0.8561, 0.742, 0.8448, 0.7075, 0.9004, 0.667, 0.9319, 0.6368, 0.9684, 0.6453, 0.9189, 0.6997, 0.9682, 0.7702, 0.9314, 0.7771, 0.9012, 0.7456, 0.9212, 0.7137, 0.8905, 0.6419, 0.9059, 0.6279, 0.9319, 0.6368, 0.9004, 0.667, 0.9314, 0.7771, 0.905, 0.7849, 0.8902, 0.7702, 0.9012, 0.7456, 0.9059, 0.6279, 0.9062, 0.6057, 0.9337, 0.593, 0.9319, 0.6368, 0.9312, 0.8209, 0.9044, 0.807, 0.905, 0.7849, 0.9314, 0.7771, 0.9319, 0.6368, 0.9337, 0.593, 0.9684, 0.5738, 0.9684, 0.6453, 0.965, 0.8417, 0.9312, 0.8209, 0.9314, 0.7771, 0.9682, 0.7702, 0.9337, 0.593, 0.9046, 0.5594, 0.9202, 0.5245, 0.9684, 0.5738, 0.9147, 0.8887, 0.9006, 0.8532, 0.9312, 0.8209, 0.965, 0.8417, 0.9062, 0.6057, 0.891, 0.5901, 0.9046, 0.5594, 0.9337, 0.593, 0.9006, 0.8532, 0.8884, 0.822, 0.9044, 0.807, 0.9312, 0.8209, 0.891, 0.5901, 0.9062, 0.6057, 0.9024, 0.6079, 0.8896, 0.5933, 0.9006, 0.8047, 0.9044, 0.807, 0.8884, 0.822, 0.8872, 0.8187, 0.9062, 0.6057, 0.9059, 0.6279, 0.8998, 0.6263, 0.9024, 0.6079, 0.8988, 0.7862, 0.905, 0.7849, 0.9044, 0.807, 0.9006, 0.8047, 0.9059, 0.6279, 0.8905, 0.6419, 0.8878, 0.6365, 0.8998, 0.6263, 0.8874, 0.7754, 0.8902, 0.7702, 0.905, 0.7849, 0.8988, 0.7862, 0.8905, 0.6419, 0.8675, 0.6423, 0.8709, 0.6352, 0.8878, 0.6365, 0.8704, 0.776, 0.8673, 0.7688, 0.8902, 0.7702, 0.8874, 0.7754, 0.8675, 0.6423, 0.8541, 0.6255, 0.8599, 0.6239, 0.8709, 0.6352, 0.8589, 0.7868, 0.8532, 0.785, 0.8673, 0.7688, 0.8704, 0.776, 0.8541, 0.6255, 0.8544, 0.6048, 0.8597, 0.6082, 0.8599, 0.6239, 0.8579, 0.8025, 0.8525, 0.8057, 0.8532, 0.785, 0.8589, 0.7868, 0.8544, 0.6048, 0.8706, 0.5896, 0.8717, 0.594, 0.8597, 0.6082, 0.8693, 0.8172, 0.8681, 0.8215, 0.8525, 0.8057, 0.8579, 0.8025, 0.8706, 0.5896, 0.891, 0.5901, 0.8896, 0.5933, 0.8717, 0.594, 0.8872, 0.8187, 0.8884, 0.822, 0.8681, 0.8215, 0.8693, 0.8172, 0.8794, 0.6165, 0.8717, 0.594, 0.8896, 0.5933, 0.8872, 0.8187, 0.8693, 0.8172, 0.878, 0.7951, 0.8597, 0.6082, 0.8717, 0.594, 0.8794, 0.6165, 0.878, 0.7951, 0.8693, 0.8172, 0.8579, 0.8025, 0.8794, 0.6165, 0.8599, 0.6239, 0.8597, 0.6082, 0.8579, 0.8025, 0.8589, 0.7868, 0.878, 0.7951, 0.8794, 0.6165, 0.8709, 0.6352, 0.8599, 0.6239, 0.8589, 0.7868, 0.8704, 0.776, 0.878, 0.7951, 0.8794, 0.6165, 0.8878, 0.6365, 0.8709, 0.6352, 0.8704, 0.776, 0.8874, 0.7754, 0.878, 0.7951, 0.8794, 0.6165, 0.8998, 0.6263, 0.8878, 0.6365, 0.8874, 0.7754, 0.8988, 0.7862, 0.878, 0.7951, 0.8794, 0.6165, 0.9024, 0.6079, 0.8998, 0.6263, 0.8988, 0.7862, 0.9006, 0.8047, 0.878, 0.7951, 0.8794, 0.6165, 0.8896, 0.5933, 0.9024, 0.6079, 0.9006, 0.8047, 0.8872, 0.8187, 0.878, 0.7951, 0.5403, 0.05381, 0.5364, 0.06207, 0.5189, 0.05968, 0.5189, 0.05029, 0.5189, 0.05968, 0.5015, 0.06204, 0.4976, 0.05377, 0.5189, 0.05029, 0.5519, 0.05834, 0.5428, 0.06409, 0.5364, 0.06207, 0.5403, 0.05381, 0.5015, 0.06204, 0.4951, 0.06405, 0.486, 0.05827, 0.4976, 0.05377, 0.5551, 0.0619, 0.5463, 0.07267, 0.5428, 0.06409, 0.5519, 0.05834, 0.4951, 0.06405, 0.4916, 0.07262, 0.4828, 0.06183, 0.486, 0.05827, 0.5638, 0.07659, 0.5483, 0.08489, 0.5463, 0.07267, 0.5551, 0.0619, 0.4916, 0.07262, 0.4895, 0.08486, 0.474, 0.07651, 0.4828, 0.06183, 0.5831, 0.1085, 0.5556, 0.1217, 0.5483, 0.08489, 0.5638, 0.07659, 0.4895, 0.08486, 0.4822, 0.1218, 0.4545, 0.1085, 0.474, 0.07651, 0.6055, 0.1651, 0.6474, 0.2005, 0.6215, 0.2278, 0.5531, 0.2096, 0.4165, 0.2295, 0.3897, 0.2019, 0.432, 0.1656, 0.4853, 0.2101, 0.6474, 0.2005, 0.6764, 0.2332, 0.6648, 0.2532, 0.6215, 0.2278, 0.3727, 0.2564, 0.3603, 0.2359, 0.3897, 0.2019, 0.4165, 0.2295, 0.6764, 0.2332, 0.7153, 0.2654, 0.6839, 0.28, 0.6648, 0.2532, 0.3537, 0.2846, 0.3205, 0.2703, 0.3603, 0.2359, 0.3727, 0.2564, 0.7153, 0.2654, 0.7073, 0.3101, 0.6875, 0.3115, 0.6839, 0.28, 0.3512, 0.3174, 0.3307, 0.3169, 0.3205, 0.2703, 0.3537, 0.2846, 0.7073, 0.3101, 0.6974, 0.3327, 0.6768, 0.3239, 0.6875, 0.3115, 0.3627, 0.3297, 0.342, 0.3397, 0.3307, 0.3169, 0.3512, 0.3174, 0.6974, 0.3327, 0.6628, 0.3725, 0.6391, 0.3573, 0.6768, 0.3239, 0.4028, 0.3621, 0.3793, 0.3787, 0.342, 0.3397, 0.3627, 0.3297, 0.6628, 0.3725, 0.6268, 0.3958, 0.6183, 0.3752, 0.6391, 0.3573, 0.4246, 0.3793, 0.4169, 0.4006, 0.3793, 0.3787, 0.4028, 0.3621, 0.6268, 0.3958, 0.6048, 0.3978, 0.6008, 0.3779, 0.6183, 0.3752, 0.4424, 0.3812, 0.4393, 0.4015, 0.4169, 0.4006, 0.4246, 0.3793, 0.6048, 0.3978, 0.5531, 0.3905, 0.5597, 0.357, 0.6008, 0.3779, 0.4829, 0.3585, 0.4909, 0.3919, 0.4393, 0.4015, 0.4424, 0.3812, 0.5531, 0.3905, 0.5219, 0.386, 0.5211, 0.3439, 0.5597, 0.357, 0.5211, 0.3439, 0.5219, 0.386, 0.4909, 0.3919, 0.4829, 0.3585, 0.5773, 0.3402, 0.5998, 0.3448, 0.6008, 0.3779, 0.5597, 0.357, 0.4424, 0.3812, 0.442, 0.3478, 0.4646, 0.3422, 0.4829, 0.3585, 0.5998, 0.3448, 0.6155, 0.342, 0.6183, 0.3752, 0.6008, 0.3779, 0.4246, 0.3793, 0.426, 0.3456, 0.442, 0.3478, 0.4424, 0.3812, 0.6345, 0.3323, 0.6391, 0.3573, 0.6183, 0.3752, 0.6155, 0.342, 0.4246, 0.3793, 0.4028, 0.3621, 0.4064, 0.3365, 0.426, 0.3456, 0.6624, 0.3128, 0.6768, 0.3239, 0.6391, 0.3573, 0.6345, 0.3323, 0.4028, 0.3621, 0.3627, 0.3297, 0.3771, 0.3177, 0.4064, 0.3365, 0.6684, 0.298, 0.6875, 0.3115, 0.6768, 0.3239, 0.6624, 0.3128, 0.3627, 0.3297, 0.3512, 0.3174, 0.3703, 0.3026, 0.3771, 0.3177, 0.6641, 0.2779, 0.6839, 0.28, 0.6875, 0.3115, 0.6684, 0.298, 0.3512, 0.3174, 0.3537, 0.2846, 0.3741, 0.2818, 0.3703, 0.3026, 0.6392, 0.253, 0.6648, 0.2532, 0.6839, 0.28, 0.6641, 0.2779, 0.3537, 0.2846, 0.3727, 0.2564, 0.3989, 0.2556, 0.3741, 0.2818, 0.614, 0.2427, 0.6215, 0.2278, 0.6648, 0.2532, 0.6392, 0.253, 0.3727, 0.2564, 0.4165, 0.2295, 0.4245, 0.2445, 0.3989, 0.2556, 0.5729, 0.2586, 0.5531, 0.2096, 0.6215, 0.2278, 0.614, 0.2427, 0.4165, 0.2295, 0.4853, 0.2101, 0.4664, 0.2597, 0.4245, 0.2445, 0.5729, 0.2586, 0.5639, 0.272, 0.5198, 0.2489, 0.5531, 0.2096, 0.5198, 0.2489, 0.4759, 0.2731, 0.4664, 0.2597, 0.4853, 0.2101, 0.5773, 0.3402, 0.5597, 0.357, 0.5211, 0.3439, 0.5585, 0.3166, 0.5211, 0.3439, 0.4829, 0.3585, 0.4646, 0.3422, 0.4826, 0.3178, 0.5585, 0.3166, 0.5211, 0.3439, 0.5203, 0.2948, 0.5569, 0.2912, 0.5203, 0.2948, 0.5211, 0.3439, 0.4826, 0.3178, 0.4834, 0.2922, 0.5198, 0.2489, 0.5639, 0.272, 0.5569, 0.2912, 0.5203, 0.2948, 0.4834, 0.2922, 0.4759, 0.2731, 0.5198, 0.2489, 0.5203, 0.2948, 0.5255, 0.06897, 0.5189, 0.0679, 0.5189, 0.05968, 0.5364, 0.06207, 0.5189, 0.05968, 0.5189, 0.0679, 0.5124, 0.06896, 0.5015, 0.06204, 0.5312, 0.07383, 0.5255, 0.06897, 0.5364, 0.06207, 0.5428, 0.06409, 0.5015, 0.06204, 0.5124, 0.06896, 0.5066, 0.07381, 0.4951, 0.06405, 0.531, 0.08743, 0.5312, 0.07383, 0.5428, 0.06409, 0.5463, 0.07267, 0.4951, 0.06405, 0.5066, 0.07381, 0.5068, 0.08742, 0.4916, 0.07262, 0.5556, 0.1217, 0.532, 0.1277, 0.5327, 0.09092, 0.5483, 0.08489, 0.5052, 0.09091, 0.5058, 0.1277, 0.4822, 0.1218, 0.4895, 0.08486, 0.531, 0.08743, 0.5463, 0.07267, 0.5483, 0.08489, 0.5327, 0.09092, 0.4895, 0.08486, 0.4916, 0.07262, 0.5068, 0.08742, 0.5052, 0.09091, 0.5381, 0.1584, 0.519, 0.1517, 0.5189, 0.1284, 0.532, 0.1277, 0.5189, 0.1284, 0.519, 0.1517, 0.4999, 0.1584, 0.5058, 0.1277, 0.5327, 0.09092, 0.532, 0.1277, 0.5189, 0.1284, 0.5189, 0.09395, 0.5189, 0.1284, 0.5058, 0.1277, 0.5052, 0.09091, 0.5189, 0.09395, 0.5189, 0.08518, 0.531, 0.08743, 0.5327, 0.09092, 0.5189, 0.09395, 0.5052, 0.09091, 0.5068, 0.08742, 0.5189, 0.08518, 0.5189, 0.09395, 0.5484, 0.1736, 0.538, 0.176, 0.5352, 0.1668, 0.5381, 0.1584, 0.5028, 0.1669, 0.5001, 0.176, 0.4897, 0.1737, 0.4999, 0.1584, 0.5443, 0.1934, 0.5372, 0.1876, 0.538, 0.176, 0.5484, 0.1736, 0.5001, 0.176, 0.5009, 0.1876, 0.494, 0.1934, 0.4897, 0.1737, 0.5198, 0.2008, 0.5288, 0.1918, 0.5372, 0.1876, 0.5443, 0.1934, 0.5009, 0.1876, 0.5092, 0.1916, 0.5198, 0.2008, 0.494, 0.1934, 0.5176, 0.1906, 0.5191, 0.1854, 0.5288, 0.1918, 0.5198, 0.2008, 0.5092, 0.1916, 0.5191, 0.1854, 0.5176, 0.1906, 0.5198, 0.2008, 0.519, 0.1517, 0.5381, 0.1584, 0.5352, 0.1668, 0.519, 0.159, 0.5028, 0.1669, 0.4999, 0.1584, 0.519, 0.1517, 0.519, 0.159, 0.519, 0.159, 0.5352, 0.1668, 0.5311, 0.1716, 0.519, 0.1656, 0.5069, 0.1717, 0.5028, 0.1669, 0.519, 0.159, 0.519, 0.1656, 0.5191, 0.1854, 0.5191, 0.1795, 0.5282, 0.1863, 0.5288, 0.1918, 0.5098, 0.1863, 0.5191, 0.1795, 0.5191, 0.1854, 0.5092, 0.1916, 0.5288, 0.1918, 0.5282, 0.1863, 0.5335, 0.1842, 0.5372, 0.1876, 0.5045, 0.1842, 0.5098, 0.1863, 0.5092, 0.1916, 0.5009, 0.1876, 0.5372, 0.1876, 0.5335, 0.1842, 0.5334, 0.1767, 0.538, 0.176, 0.5046, 0.1768, 0.5045, 0.1842, 0.5009, 0.1876, 0.5001, 0.176, 0.538, 0.176, 0.5334, 0.1767, 0.5311, 0.1716, 0.5352, 0.1668, 0.5069, 0.1717, 0.5046, 0.1768, 0.5001, 0.176, 0.5028, 0.1669, 0.5191, 0.1795, 0.5334, 0.1767, 0.5335, 0.1842, 0.5282, 0.1863, 0.5045, 0.1842, 0.5046, 0.1768, 0.5191, 0.1795, 0.5098, 0.1863, 0.5191, 0.1795, 0.519, 0.1656, 0.5311, 0.1716, 0.5334, 0.1767, 0.5069, 0.1717, 0.519, 0.1656, 0.5191, 0.1795, 0.5046, 0.1768, 0.5198, 0.2008, 0.5443, 0.1934, 0.5531, 0.2096, 0.5198, 0.2489, 0.4853, 0.2101, 0.494, 0.1934, 0.5198, 0.2008, 0.5198, 0.2489, 0.5443, 0.1934, 0.5484, 0.1736, 0.5616, 0.1678, 0.5531, 0.2096, 0.4764, 0.168, 0.4897, 0.1737, 0.494, 0.1934, 0.4853, 0.2101, 0.5484, 0.1736, 0.5381, 0.1584, 0.5595, 0.1493, 0.5616, 0.1678, 0.4784, 0.1494, 0.4999, 0.1584, 0.4897, 0.1737, 0.4764, 0.168, 0.5381, 0.1584, 0.532, 0.1277, 0.5556, 0.1217, 0.5595, 0.1493, 0.4822, 0.1218, 0.5058, 0.1277, 0.4999, 0.1584, 0.4784, 0.1494, 0.5831, 0.1085, 0.5961, 0.1334, 0.5595, 0.1493, 0.5556, 0.1217, 0.4784, 0.1494, 0.4414, 0.1336, 0.4545, 0.1085, 0.4822, 0.1218, 0.5961, 0.1334, 0.6012, 0.1479, 0.5616, 0.1678, 0.5595, 0.1493, 0.4764, 0.168, 0.4363, 0.1482, 0.4414, 0.1336, 0.4784, 0.1494, 0.6055, 0.1651, 0.5531, 0.2096, 0.5616, 0.1678, 0.6012, 0.1479, 0.4764, 0.168, 0.4853, 0.2101, 0.432, 0.1656, 0.4363, 0.1482, 0.531, 0.08743, 0.5189, 0.08518, 0.5189, 0.08387, 0.5289, 0.08496, 0.5189, 0.08387, 0.5189, 0.08518, 0.5068, 0.08742, 0.5089, 0.08495, 0.5312, 0.07383, 0.531, 0.08743, 0.5289, 0.08496, 0.529, 0.07543, 0.5089, 0.08495, 0.5068, 0.08742, 0.5066, 0.07381, 0.5088, 0.07542, 0.5255, 0.06897, 0.5312, 0.07383, 0.529, 0.07543, 0.5238, 0.07051, 0.5088, 0.07542, 0.5066, 0.07381, 0.5124, 0.06896, 0.5141, 0.0705, 0.5189, 0.0679, 0.5255, 0.06897, 0.5238, 0.07051, 0.5189, 0.06947, 0.5141, 0.0705, 0.5124, 0.06896, 0.5189, 0.0679, 0.5189, 0.06947, 0.5189, 0.06947, 0.5238, 0.07051, 0.5216, 0.07497, 0.5189, 0.07426, 0.5163, 0.07497, 0.5141, 0.0705, 0.5189, 0.06947, 0.5189, 0.07426, 0.5238, 0.07051, 0.529, 0.07543, 0.5242, 0.07669, 0.5216, 0.07497, 0.5136, 0.07668, 0.5088, 0.07542, 0.5141, 0.0705, 0.5163, 0.07497, 0.529, 0.07543, 0.5289, 0.08496, 0.5246, 0.07989, 0.5242, 0.07669, 0.5133, 0.07988, 0.5089, 0.08495, 0.5088, 0.07542, 0.5136, 0.07668, 0.5289, 0.08496, 0.5189, 0.08387, 0.5189, 0.07933, 0.5246, 0.07989, 0.5189, 0.07933, 0.5189, 0.08387, 0.5089, 0.08495, 0.5133, 0.07988, 0.5189, 0.07933, 0.5189, 0.07426, 0.5216, 0.07497, 0.5246, 0.07989, 0.5163, 0.07497, 0.5189, 0.07426, 0.5189, 0.07933, 0.5133, 0.07988, 0.5246, 0.07989, 0.5216, 0.07497, 0.5242, 0.07669, 0.5136, 0.07668, 0.5163, 0.07497, 0.5133, 0.07988, 0.5569, 0.2912, 0.5639, 0.272, 0.5718, 0.2773, 0.5684, 0.2929, 0.4681, 0.2786, 0.4759, 0.2731, 0.4834, 0.2922, 0.472, 0.2943, 0.5585, 0.3166, 0.5569, 0.2912, 0.5684, 0.2929, 0.5731, 0.3114, 0.472, 0.2943, 0.4834, 0.2922, 0.4826, 0.3178, 0.4678, 0.3131, 0.5773, 0.3402, 0.5585, 0.3166, 0.5731, 0.3114, 0.5849, 0.3277, 0.4678, 0.3131, 0.4826, 0.3178, 0.4646, 0.3422, 0.4565, 0.33, 0.5639, 0.272, 0.5729, 0.2586, 0.5807, 0.2666, 0.5718, 0.2773, 0.4587, 0.268, 0.4664, 0.2597, 0.4759, 0.2731, 0.4681, 0.2786, 0.5729, 0.2586, 0.614, 0.2427, 0.6117, 0.2557, 0.5807, 0.2666, 0.4271, 0.2577, 0.4245, 0.2445, 0.4664, 0.2597, 0.4587, 0.268, 0.614, 0.2427, 0.6392, 0.253, 0.6325, 0.2629, 0.6117, 0.2557, 0.4061, 0.2655, 0.3989, 0.2556, 0.4245, 0.2445, 0.4271, 0.2577, 0.6392, 0.253, 0.6641, 0.2779, 0.6537, 0.28, 0.6325, 0.2629, 0.3849, 0.2836, 0.3741, 0.2818, 0.3989, 0.2556, 0.4061, 0.2655, 0.6641, 0.2779, 0.6684, 0.298, 0.6561, 0.2976, 0.6537, 0.28, 0.383, 0.3019, 0.3703, 0.3026, 0.3741, 0.2818, 0.3849, 0.2836, 0.6684, 0.298, 0.6624, 0.3128, 0.6528, 0.3102, 0.6561, 0.2976, 0.3869, 0.3146, 0.3771, 0.3177, 0.3703, 0.3026, 0.383, 0.3019, 0.6624, 0.3128, 0.6345, 0.3323, 0.629, 0.3239, 0.6528, 0.3102, 0.4116, 0.3277, 0.4064, 0.3365, 0.3771, 0.3177, 0.3869, 0.3146, 0.6345, 0.3323, 0.6155, 0.342, 0.6144, 0.332, 0.629, 0.3239, 0.4267, 0.3354, 0.426, 0.3456, 0.4064, 0.3365, 0.4116, 0.3277, 0.6155, 0.342, 0.5998, 0.3448, 0.601, 0.3336, 0.6144, 0.332, 0.4403, 0.3365, 0.442, 0.3478, 0.426, 0.3456, 0.4267, 0.3354, 0.5998, 0.3448, 0.5773, 0.3402, 0.5849, 0.3277, 0.601, 0.3336, 0.4565, 0.33, 0.4646, 0.3422, 0.442, 0.3478, 0.4403, 0.3365, 0.601, 0.3336, 0.5849, 0.3277, 0.5906, 0.3215, 0.6018, 0.3285, 0.4504, 0.3239, 0.4565, 0.33, 0.4403, 0.3365, 0.4394, 0.3313, 0.6144, 0.332, 0.601, 0.3336, 0.6018, 0.3285, 0.6133, 0.3271, 0.4394, 0.3313, 0.4403, 0.3365, 0.4267, 0.3354, 0.4276, 0.3304, 0.629, 0.3239, 0.6144, 0.332, 0.6133, 0.3271, 0.6269, 0.3205, 0.4276, 0.3304, 0.4267, 0.3354, 0.4116, 0.3277, 0.4136, 0.3242, 0.6528, 0.3102, 0.629, 0.3239, 0.6269, 0.3205, 0.6462, 0.3064, 0.4136, 0.3242, 0.4116, 0.3277, 0.3869, 0.3146, 0.3934, 0.3105, 0.6561, 0.2976, 0.6528, 0.3102, 0.6462, 0.3064, 0.6495, 0.2962, 0.3934, 0.3105, 0.3869, 0.3146, 0.383, 0.3019, 0.3897, 0.3002, 0.6537, 0.28, 0.6561, 0.2976, 0.6495, 0.2962, 0.6478, 0.2835, 0.3897, 0.3002, 0.383, 0.3019, 0.3849, 0.2836, 0.391, 0.2871, 0.6325, 0.2629, 0.6537, 0.28, 0.6478, 0.2835, 0.6298, 0.2673, 0.391, 0.2871, 0.3849, 0.2836, 0.4061, 0.2655, 0.4089, 0.27, 0.6117, 0.2557, 0.6325, 0.2629, 0.6298, 0.2673, 0.6126, 0.2616, 0.4089, 0.27, 0.4061, 0.2655, 0.4271, 0.2577, 0.4263, 0.2637, 0.5807, 0.2666, 0.6117, 0.2557, 0.6126, 0.2616, 0.5852, 0.271, 0.4263, 0.2637, 0.4271, 0.2577, 0.4587, 0.268, 0.4544, 0.2726, 0.5718, 0.2773, 0.5807, 0.2666, 0.5852, 0.271, 0.5781, 0.2819, 0.4544, 0.2726, 0.4587, 0.268, 0.4681, 0.2786, 0.4618, 0.2834, 0.5849, 0.3277, 0.5731, 0.3114, 0.5795, 0.3093, 0.5906, 0.3215, 0.4612, 0.3112, 0.4678, 0.3131, 0.4565, 0.33, 0.4504, 0.3239, 0.5731, 0.3114, 0.5684, 0.2929, 0.5775, 0.2938, 0.5795, 0.3093, 0.4628, 0.2954, 0.472, 0.2943, 0.4678, 0.3131, 0.4612, 0.3112, 0.5684, 0.2929, 0.5718, 0.2773, 0.5781, 0.2819, 0.5775, 0.2938, 0.4618, 0.2834, 0.4681, 0.2786, 0.472, 0.2943, 0.4628, 0.2954, 0.5219, 0.386, 0.5531, 0.3905, 0.5532, 0.4331, 0.523, 0.4336, 0.4928, 0.4345, 0.4909, 0.3919, 0.5219, 0.386, 0.523, 0.4336, 0.5531, 0.3905, 0.6048, 0.3978, 0.6098, 0.4315, 0.5532, 0.4331, 0.4359, 0.4357, 0.4393, 0.4015, 0.4909, 0.3919, 0.4928, 0.4345, 0.6048, 0.3978, 0.6268, 0.3958, 0.6482, 0.4193, 0.6098, 0.4315, 0.3965, 0.4254, 0.4169, 0.4006, 0.4393, 0.4015, 0.4359, 0.4357, 0.6268, 0.3958, 0.6628, 0.3725, 0.6921, 0.3883, 0.6482, 0.4193, 0.3503, 0.3962, 0.3793, 0.3787, 0.4169, 0.4006, 0.3965, 0.4254, 0.6628, 0.3725, 0.6974, 0.3327, 0.7263, 0.3418, 0.6921, 0.3883, 0.3128, 0.3506, 0.342, 0.3397, 0.3793, 0.3787, 0.3503, 0.3962, 0.6974, 0.3327, 0.7073, 0.3101, 0.7359, 0.3121, 0.7263, 0.3418, 0.3011, 0.3206, 0.3307, 0.3169, 0.342, 0.3397, 0.3128, 0.3506, 0.7073, 0.3101, 0.7153, 0.2654, 0.7299, 0.2564, 0.7359, 0.3121, 0.3049, 0.2611, 0.3205, 0.2703, 0.3307, 0.3169, 0.3011, 0.3206, 0.7153, 0.2654, 0.6764, 0.2332, 0.6982, 0.2169, 0.7299, 0.2564, 0.3374, 0.2192, 0.3603, 0.2359, 0.3205, 0.2703, 0.3049, 0.2611, 0.6764, 0.2332, 0.6474, 0.2005, 0.6631, 0.1907, 0.6982, 0.2169, 0.3735, 0.1919, 0.3897, 0.2019, 0.3603, 0.2359, 0.3374, 0.2192, 0.6269, 0.01561, 0.6494, 0.02238, 0.6605, 0.07608, 0.6214, 0.04809, 0.3768, 0.0753, 0.3888, 0.02159, 0.4113, 0.01513, 0.4164, 0.04763, 0.5675, 0.000144, 0.6269, 0.01561, 0.6214, 0.04809, 0.5772, 0.0328, 0.4164, 0.04763, 0.4113, 0.01513, 0.4706, 0.000144, 0.4608, 0.03266, 0.5189, 0.02489, 0.5675, 0.000144, 0.5772, 0.0328, 0.5474, 0.04172, 0.4608, 0.03266, 0.4706, 0.000144, 0.5189, 0.02489, 0.4905, 0.04167, 0.5403, 0.05381, 0.5189, 0.05029, 0.5189, 0.02489, 0.5474, 0.04172, 0.5189, 0.02489, 0.5189, 0.05029, 0.4976, 0.05377, 0.4905, 0.04167, 0.5519, 0.05834, 0.5403, 0.05381, 0.5474, 0.04172, 0.5581, 0.05387, 0.4905, 0.04167, 0.4976, 0.05377, 0.486, 0.05827, 0.4798, 0.05378, 0.5551, 0.0619, 0.5519, 0.05834, 0.5581, 0.05387, 0.577, 0.058, 0.4798, 0.05378, 0.486, 0.05827, 0.4828, 0.06183, 0.4609, 0.05785, 0.5638, 0.07659, 0.5551, 0.0619, 0.577, 0.058, 0.6117, 0.07827, 0.4609, 0.05785, 0.4828, 0.06183, 0.474, 0.07651, 0.4259, 0.07799, 0.577, 0.058, 0.5772, 0.0328, 0.6214, 0.04809, 0.6117, 0.07827, 0.4164, 0.04763, 0.4608, 0.03266, 0.4609, 0.05785, 0.4259, 0.07799, 0.577, 0.058, 0.5581, 0.05387, 0.5474, 0.04172, 0.5772, 0.0328, 0.4905, 0.04167, 0.4798, 0.05378, 0.4609, 0.05785, 0.4608, 0.03266, 0.6267, 0.1114, 0.6117, 0.07827, 0.6214, 0.04809, 0.6605, 0.07608, 0.4164, 0.04763, 0.4259, 0.07799, 0.4106, 0.1112, 0.3768, 0.0753, 0.5831, 0.1085, 0.5638, 0.07659, 0.6117, 0.07827, 0.6267, 0.1114, 0.4259, 0.07799, 0.474, 0.07651, 0.4545, 0.1085, 0.4106, 0.1112, 0.5961, 0.1334, 0.6295, 0.1305, 0.6235, 0.1468, 0.6012, 0.1479, 0.4137, 0.1472, 0.4076, 0.1306, 0.4414, 0.1336, 0.4363, 0.1482, 0.5831, 0.1085, 0.6267, 0.1114, 0.6295, 0.1305, 0.5961, 0.1334, 0.4076, 0.1306, 0.4106, 0.1112, 0.4545, 0.1085, 0.4414, 0.1336, 0.6055, 0.1651, 0.6012, 0.1479, 0.6235, 0.1468, 0.6193, 0.1598, 0.4137, 0.1472, 0.4363, 0.1482, 0.432, 0.1656, 0.418, 0.1604, 0.6055, 0.1651, 0.6193, 0.1598, 0.6631, 0.1907, 0.6474, 0.2005, 0.3735, 0.1919, 0.418, 0.1604, 0.432, 0.1656, 0.3897, 0.2019, 0.9459, 0.07957, 0.8862, 0.1218, 0.8491, 0.09973, 0.8918, 0.03692, 0.1831, 0.09213, 0.1413, 0.1125, 0.07896, 0.06072, 0.1423, 0.02147, 0.8918, 0.03692, 0.8491, 0.09973, 0.7885, 0.08083, 0.8056, 0.01079, 0.2464, 0.07651, 0.1831, 0.09213, 0.1423, 0.02147, 0.2326, 0.003484, 0.8056, 0.01079, 0.7885, 0.08083, 0.687, 0.0772, 0.6724, 0.0222, 0.3499, 0.07596, 0.2464, 0.07651, 0.2326, 0.003484, 0.366, 0.02099, 0.6724, 0.0222, 0.687, 0.0772, 0.6605, 0.07608, 0.6494, 0.02238, 0.3768, 0.0753, 0.3499, 0.07596, 0.366, 0.02099, 0.3888, 0.02159, 0.6267, 0.1114, 0.6605, 0.07608, 0.687, 0.0772, 0.6295, 0.1305, 0.3499, 0.07596, 0.3768, 0.0753, 0.4106, 0.1112, 0.4076, 0.1306, 0.7299, 0.2564, 0.6982, 0.2169, 0.7602, 0.1932, 0.789, 0.2333, 0.2716, 0.1939, 0.3374, 0.2192, 0.3049, 0.2611, 0.2413, 0.237, 0.9945, 0.1677, 0.9091, 0.1833, 0.8862, 0.1218, 0.9459, 0.07957, 0.1413, 0.1125, 0.1079, 0.1791, 0.01183, 0.1554, 0.07896, 0.06072, 0.9117, 0.4024, 0.8629, 0.3386, 0.8941, 0.3019, 0.9629, 0.3448, 0.1238, 0.3155, 0.1606, 0.3568, 0.1064, 0.4327, 0.04397, 0.367, 0.9629, 0.3448, 0.8941, 0.3019, 0.9154, 0.2598, 0.9999, 0.2546, 0.09896, 0.267, 0.1238, 0.3155, 0.04397, 0.367, 0.000144, 0.2591, 0.9999, 0.2546, 0.9154, 0.2598, 0.9091, 0.1833, 0.9945, 0.1677, 0.1079, 0.1791, 0.09896, 0.267, 0.000144, 0.2591, 0.01183, 0.1554, 0.7495, 0.3347, 0.7359, 0.3121, 0.7663, 0.3008, 0.7892, 0.3137, 0.2674, 0.3101, 0.3011, 0.3206, 0.2882, 0.3465, 0.243, 0.3256, 0.7892, 0.3137, 0.7663, 0.3008, 0.8153, 0.2764, 0.8462, 0.2934, 0.2131, 0.2852, 0.2674, 0.3101, 0.243, 0.3256, 0.1785, 0.305, 0.8462, 0.2934, 0.8153, 0.2764, 0.845, 0.2564, 0.8735, 0.2659, 0.1797, 0.2633, 0.2131, 0.2852, 0.1785, 0.305, 0.1471, 0.2743, 0.8735, 0.2659, 0.845, 0.2564, 0.8591, 0.2282, 0.887, 0.2338, 0.1628, 0.2317, 0.1797, 0.2633, 0.1471, 0.2743, 0.1315, 0.2376, 0.8424, 0.1952, 0.875, 0.1847, 0.887, 0.2338, 0.8591, 0.2282, 0.1315, 0.2376, 0.1452, 0.1827, 0.1768, 0.1962, 0.1628, 0.2317, 0.9091, 0.1833, 0.9154, 0.2598, 0.887, 0.2338, 0.875, 0.1847, 0.1315, 0.2376, 0.09896, 0.267, 0.1079, 0.1791, 0.1452, 0.1827, 0.9154, 0.2598, 0.8941, 0.3019, 0.8735, 0.2659, 0.887, 0.2338, 0.1471, 0.2743, 0.1238, 0.3155, 0.09896, 0.267, 0.1315, 0.2376, 0.8941, 0.3019, 0.8629, 0.3386, 0.8462, 0.2934, 0.8735, 0.2659, 0.1785, 0.305, 0.1606, 0.3568, 0.1238, 0.3155, 0.1471, 0.2743, 0.8629, 0.3386, 0.7943, 0.3641, 0.7892, 0.3137, 0.8462, 0.2934, 0.243, 0.3256, 0.2398, 0.3826, 0.1606, 0.3568, 0.1785, 0.305, 0.7702, 0.3795, 0.7495, 0.3347, 0.7892, 0.3137, 0.7943, 0.3641, 0.243, 0.3256, 0.2882, 0.3465, 0.2681, 0.3987, 0.2398, 0.3826, 0.8455, 0.45, 0.7943, 0.3641, 0.8629, 0.3386, 0.9117, 0.4024, 0.1606, 0.3568, 0.2398, 0.3826, 0.1853, 0.4841, 0.1064, 0.4327, 0.8159, 0.4454, 0.7706, 0.4443, 0.7557, 0.4186, 0.7702, 0.3795, 0.287, 0.4429, 0.2714, 0.4733, 0.2193, 0.4772, 0.2681, 0.3987, 0.8159, 0.4454, 0.7702, 0.3795, 0.7943, 0.3641, 0.8455, 0.45, 0.2398, 0.3826, 0.2681, 0.3987, 0.2193, 0.4772, 0.1853, 0.4841, 0.8198, 0.4681, 0.8159, 0.4454, 0.8455, 0.45, 0.1853, 0.4841, 0.2193, 0.4772, 0.2159, 0.5036, 0.7359, 0.3121, 0.7299, 0.2564, 0.789, 0.2333, 0.7663, 0.3008, 0.2413, 0.237, 0.3049, 0.2611, 0.3011, 0.3206, 0.2674, 0.3101, 0.789, 0.2333, 0.8096, 0.2339, 0.8153, 0.2764, 0.7663, 0.3008, 0.2131, 0.2852, 0.2192, 0.2374, 0.2413, 0.237, 0.2674, 0.3101, 0.8096, 0.2339, 0.8293, 0.2196, 0.845, 0.2564, 0.8153, 0.2764, 0.1797, 0.2633, 0.1991, 0.2225, 0.2192, 0.2374, 0.2131, 0.2852, 0.8424, 0.1952, 0.8591, 0.2282, 0.845, 0.2564, 0.8293, 0.2196, 0.1797, 0.2633, 0.1628, 0.2317, 0.1768, 0.1962, 0.1991, 0.2225, 0.687, 0.0772, 0.7885, 0.08083, 0.7865, 0.1176, 0.7155, 0.1397, 0.2467, 0.1148, 0.2464, 0.07651, 0.3499, 0.07596, 0.3195, 0.1394, 0.7602, 0.1932, 0.7155, 0.1397, 0.7865, 0.1176, 0.7855, 0.1523, 0.2467, 0.1148, 0.3195, 0.1394, 0.2716, 0.1939, 0.246, 0.151, 0.6982, 0.2169, 0.6631, 0.1907, 0.7155, 0.1397, 0.7602, 0.1932, 0.3195, 0.1394, 0.3735, 0.1919, 0.3374, 0.2192, 0.2716, 0.1939, 0.6631, 0.1907, 0.6235, 0.1468, 0.6295, 0.1305, 0.7155, 0.1397, 0.4076, 0.1306, 0.4137, 0.1472, 0.3735, 0.1919, 0.3195, 0.1394, 0.6295, 0.1305, 0.687, 0.0772, 0.7155, 0.1397, 0.3195, 0.1394, 0.3499, 0.07596, 0.4076, 0.1306, 0.6631, 0.1907, 0.6193, 0.1598, 0.6235, 0.1468, 0.4137, 0.1472, 0.418, 0.1604, 0.3735, 0.1919, 0.8424, 0.1952, 0.8374, 0.1564, 0.8582, 0.1378, 0.875, 0.1847, 0.1717, 0.1323, 0.1966, 0.1552, 0.1768, 0.1962, 0.1452, 0.1827, 0.9091, 0.1833, 0.875, 0.1847, 0.8582, 0.1378, 0.8862, 0.1218, 0.1717, 0.1323, 0.1452, 0.1827, 0.1079, 0.1791, 0.1413, 0.1125, 0.7855, 0.1523, 0.7865, 0.1176, 0.8582, 0.1378, 0.8374, 0.1564, 0.1717, 0.1323, 0.2467, 0.1148, 0.246, 0.151, 0.1966, 0.1552, 0.7885, 0.08083, 0.8491, 0.09973, 0.8582, 0.1378, 0.7865, 0.1176, 0.1717, 0.1323, 0.1831, 0.09213, 0.2464, 0.07651, 0.2467, 0.1148, 0.8862, 0.1218, 0.8582, 0.1378, 0.8491, 0.09973, 0.1831, 0.09213, 0.1717, 0.1323, 0.1413, 0.1125, 0.5062, 0.9049, 0.4324, 0.8949, 0.4388, 0.8702, 0.4911, 0.8817, 0.3159, 0.8682, 0.3216, 0.8932, 0.2472, 0.9012, 0.263, 0.8783, 0.5062, 0.9049, 0.4911, 0.8817, 0.5728, 0.8605, 0.6048, 0.8799, 0.1815, 0.8547, 0.263, 0.8783, 0.2472, 0.9012, 0.1487, 0.8733, 0.6048, 0.8799, 0.5728, 0.8605, 0.5864, 0.794, 0.62, 0.7916, 0.1697, 0.7875, 0.1815, 0.8547, 0.1487, 0.8733, 0.1361, 0.7841, 0.62, 0.7916, 0.5864, 0.794, 0.549, 0.7464, 0.5638, 0.7392, 0.2087, 0.7409, 0.1697, 0.7875, 0.1361, 0.7841, 0.1941, 0.7332, 0.5638, 0.7392, 0.549, 0.7464, 0.5003, 0.7117, 0.5083, 0.6977, 0.2584, 0.7075, 0.2087, 0.7409, 0.1941, 0.7332, 0.2508, 0.6932, 0.5083, 0.6977, 0.5003, 0.7117, 0.4386, 0.6807, 0.4348, 0.6589, 0.321, 0.678, 0.2584, 0.7075, 0.2508, 0.6932, 0.3253, 0.6562, 0.5003, 0.7117, 0.5057, 0.7309, 0.453, 0.7, 0.4386, 0.6807, 0.3061, 0.697, 0.2525, 0.7266, 0.2584, 0.7075, 0.321, 0.678, 0.549, 0.7464, 0.5429, 0.7558, 0.5057, 0.7309, 0.5003, 0.7117, 0.2525, 0.7266, 0.2146, 0.7504, 0.2087, 0.7409, 0.2584, 0.7075, 0.5864, 0.794, 0.5681, 0.7874, 0.5429, 0.7558, 0.549, 0.7464, 0.2146, 0.7504, 0.1883, 0.7814, 0.1697, 0.7875, 0.2087, 0.7409, 0.5728, 0.8605, 0.5555, 0.8264, 0.5681, 0.7874, 0.5864, 0.794, 0.1883, 0.7814, 0.1998, 0.8209, 0.1815, 0.8547, 0.1697, 0.7875, 0.4911, 0.8817, 0.5012, 0.8444, 0.5555, 0.8264, 0.5728, 0.8605, 0.1998, 0.8209, 0.2538, 0.8405, 0.263, 0.8783, 0.1815, 0.8547, 0.4911, 0.8817, 0.4388, 0.8702, 0.4578, 0.84, 0.5012, 0.8444, 0.2976, 0.8374, 0.3159, 0.8682, 0.263, 0.8783, 0.2538, 0.8405, 0.7602, 0.1932, 0.7855, 0.1523, 0.796, 0.177, 0.7832, 0.1874, 0.2336, 0.1756, 0.246, 0.151, 0.2716, 0.1939, 0.247, 0.1871, 0.391, 0.6119, 0.4348, 0.6589, 0.4386, 0.6807, 0.3948, 0.6861, 0.321, 0.678, 0.3253, 0.6562, 0.3699, 0.6102, 0.3648, 0.6844, 0.789, 0.2333, 0.7602, 0.1932, 0.7832, 0.1874, 0.8096, 0.2339, 0.247, 0.1871, 0.2716, 0.1939, 0.2413, 0.237, 0.2192, 0.2374, 0.3917, 0.8621, 0.4016, 0.8415, 0.4388, 0.8702, 0.4324, 0.8949, 0.3159, 0.8682, 0.354, 0.8403, 0.3634, 0.8613, 0.3216, 0.8932, 0.4386, 0.6807, 0.453, 0.7, 0.435, 0.7183, 0.3948, 0.6861, 0.3237, 0.7157, 0.3061, 0.697, 0.321, 0.678, 0.3648, 0.6844, 0.4337, 0.7297, 0.3847, 0.7103, 0.3948, 0.6861, 0.435, 0.7183, 0.3648, 0.6844, 0.3744, 0.709, 0.3247, 0.7272, 0.3237, 0.7157, 0.411, 0.7477, 0.3847, 0.7103, 0.4337, 0.7297, 0.4278, 0.7428, 0.3247, 0.7272, 0.3744, 0.709, 0.347, 0.7458, 0.3303, 0.7405, 0.4181, 0.7849, 0.3847, 0.7954, 0.3847, 0.7103, 0.411, 0.7477, 0.3744, 0.709, 0.3723, 0.7945, 0.339, 0.7831, 0.347, 0.7458, 0.4016, 0.8415, 0.3847, 0.7954, 0.4181, 0.7849, 0.4313, 0.8175, 0.339, 0.7831, 0.3723, 0.7945, 0.354, 0.8403, 0.3248, 0.8155, 0.4388, 0.8702, 0.4016, 0.8415, 0.4313, 0.8175, 0.4578, 0.84, 0.3248, 0.8155, 0.354, 0.8403, 0.3159, 0.8682, 0.2976, 0.8374, 0.8096, 0.2339, 0.8163, 0.2031, 0.8251, 0.2098, 0.8293, 0.2196, 0.1998, 0.2148, 0.2098, 0.2062, 0.2192, 0.2374, 0.1991, 0.2225, 0.8096, 0.2339, 0.7832, 0.1874, 0.8022, 0.1846, 0.8163, 0.2031, 0.2265, 0.1831, 0.247, 0.1871, 0.2192, 0.2374, 0.2098, 0.2062, 0.7832, 0.1874, 0.796, 0.177, 0.8022, 0.1846, 0.2265, 0.1831, 0.2336, 0.1756, 0.247, 0.1871, 0.4578, 0.84, 0.4313, 0.8175, 0.4485, 0.8046, 0.4734, 0.8247, 0.3079, 0.802, 0.3248, 0.8155, 0.2976, 0.8374, 0.2824, 0.8215, 0.4313, 0.8175, 0.4181, 0.7849, 0.4359, 0.7796, 0.4485, 0.8046, 0.3212, 0.7772, 0.339, 0.7831, 0.3248, 0.8155, 0.3079, 0.802, 0.4181, 0.7849, 0.411, 0.7477, 0.4237, 0.7542, 0.4359, 0.7796, 0.3341, 0.752, 0.347, 0.7458, 0.339, 0.7831, 0.3212, 0.7772, 0.411, 0.7477, 0.4278, 0.7428, 0.4379, 0.7498, 0.4237, 0.7542, 0.3199, 0.7473, 0.3303, 0.7405, 0.347, 0.7458, 0.3341, 0.752, 0.4278, 0.7428, 0.4337, 0.7297, 0.4454, 0.732, 0.4379, 0.7498, 0.3129, 0.7292, 0.3247, 0.7272, 0.3303, 0.7405, 0.3199, 0.7473, 0.4337, 0.7297, 0.435, 0.7183, 0.441, 0.7244, 0.4454, 0.732, 0.3175, 0.7217, 0.3237, 0.7157, 0.3247, 0.7272, 0.3129, 0.7292, 0.435, 0.7183, 0.453, 0.7, 0.4553, 0.7137, 0.441, 0.7244, 0.3035, 0.7107, 0.3061, 0.697, 0.3237, 0.7157, 0.3175, 0.7217, 0.5012, 0.8444, 0.4578, 0.84, 0.4734, 0.8247, 0.5125, 0.8288, 0.2824, 0.8215, 0.2976, 0.8374, 0.2538, 0.8405, 0.243, 0.8246, 0.5555, 0.8264, 0.5012, 0.8444, 0.5125, 0.8288, 0.5509, 0.8118, 0.243, 0.8246, 0.2538, 0.8405, 0.1998, 0.8209, 0.2048, 0.8064, 0.5681, 0.7874, 0.5555, 0.8264, 0.5509, 0.8118, 0.5521, 0.7877, 0.2048, 0.8064, 0.1998, 0.8209, 0.1883, 0.7814, 0.2043, 0.7822, 0.5429, 0.7558, 0.5681, 0.7874, 0.5521, 0.7877, 0.5394, 0.7645, 0.2043, 0.7822, 0.1883, 0.7814, 0.2146, 0.7504, 0.2178, 0.7593, 0.5057, 0.7309, 0.5429, 0.7558, 0.5394, 0.7645, 0.5084, 0.7431, 0.2178, 0.7593, 0.2146, 0.7504, 0.2525, 0.7266, 0.2494, 0.7387, 0.453, 0.7, 0.5057, 0.7309, 0.5084, 0.7431, 0.4553, 0.7137, 0.2494, 0.7387, 0.2525, 0.7266, 0.3061, 0.697, 0.3035, 0.7107, 0.4379, 0.7498, 0.4454, 0.732, 0.4708, 0.7484, 0.4548, 0.7617, 0.287, 0.745, 0.3129, 0.7292, 0.3199, 0.7473, 0.3027, 0.7587, 0.4548, 0.7617, 0.4708, 0.7484, 0.4889, 0.7705, 0.4754, 0.7839, 0.2683, 0.7667, 0.287, 0.745, 0.3027, 0.7587, 0.2814, 0.7805, 0.4754, 0.7839, 0.4889, 0.7705, 0.5037, 0.7876, 0.4945, 0.8025, 0.253, 0.7834, 0.2683, 0.7667, 0.2814, 0.7805, 0.2618, 0.7986, 0.4945, 0.8025, 0.5037, 0.7876, 0.5186, 0.7916, 0.5168, 0.8073, 0.2379, 0.787, 0.253, 0.7834, 0.2618, 0.7986, 0.2392, 0.8029, 0.5125, 0.8288, 0.4734, 0.8247, 0.4945, 0.8025, 0.5168, 0.8073, 0.2618, 0.7986, 0.2824, 0.8215, 0.243, 0.8246, 0.2392, 0.8029, 0.4485, 0.8046, 0.4754, 0.7839, 0.4945, 0.8025, 0.4734, 0.8247, 0.2618, 0.7986, 0.2814, 0.7805, 0.3079, 0.802, 0.2824, 0.8215, 0.4485, 0.8046, 0.4359, 0.7796, 0.4548, 0.7617, 0.4754, 0.7839, 0.3027, 0.7587, 0.3212, 0.7772, 0.3079, 0.802, 0.2814, 0.7805, 0.4379, 0.7498, 0.4548, 0.7617, 0.4359, 0.7796, 0.4237, 0.7542, 0.3212, 0.7772, 0.3027, 0.7587, 0.3199, 0.7473, 0.3341, 0.752, 0.441, 0.7244, 0.4553, 0.7137, 0.4708, 0.7484, 0.4454, 0.732, 0.287, 0.745, 0.3035, 0.7107, 0.3175, 0.7217, 0.3129, 0.7292, 0.5084, 0.7431, 0.4889, 0.7705, 0.4708, 0.7484, 0.4553, 0.7137, 0.287, 0.745, 0.2683, 0.7667, 0.2494, 0.7387, 0.3035, 0.7107, 0.5394, 0.7645, 0.5037, 0.7876, 0.4889, 0.7705, 0.5084, 0.7431, 0.2683, 0.7667, 0.253, 0.7834, 0.2178, 0.7593, 0.2494, 0.7387, 0.5521, 0.7877, 0.5186, 0.7916, 0.5037, 0.7876, 0.5394, 0.7645, 0.253, 0.7834, 0.2379, 0.787, 0.2043, 0.7822, 0.2178, 0.7593, 0.5509, 0.8118, 0.5168, 0.8073, 0.5186, 0.7916, 0.5521, 0.7877, 0.2379, 0.787, 0.2392, 0.8029, 0.2048, 0.8064, 0.2043, 0.7822, 0.5125, 0.8288, 0.5168, 0.8073, 0.5509, 0.8118, 0.2048, 0.8064, 0.2392, 0.8029, 0.243, 0.8246, 0.5083, 0.6977, 0.4348, 0.6589, 0.4841, 0.6288, 0.5434, 0.6835, 0.2769, 0.6251, 0.3253, 0.6562, 0.2508, 0.6932, 0.2161, 0.6781, 0.5638, 0.7392, 0.5083, 0.6977, 0.5434, 0.6835, 0.5811, 0.7269, 0.2161, 0.6781, 0.2508, 0.6932, 0.1941, 0.7332, 0.1772, 0.7204, 0.62, 0.7916, 0.5638, 0.7392, 0.5811, 0.7269, 0.6167, 0.76, 0.1772, 0.7204, 0.1941, 0.7332, 0.1361, 0.7841, 0.1404, 0.7524, 0.7075, 0.7599, 0.62, 0.7916, 0.6167, 0.76, 0.6606, 0.7412, 0.1404, 0.7524, 0.1361, 0.7841, 0.04953, 0.7488, 0.09704, 0.7321, 0.7455, 0.6521, 0.7075, 0.7599, 0.6606, 0.7412, 0.6773, 0.6704, 0.09704, 0.7321, 0.04953, 0.7488, 0.01941, 0.6397, 0.08356, 0.662, 0.7408, 0.5724, 0.7455, 0.6521, 0.6773, 0.6704, 0.6714, 0.5927, 0.08356, 0.662, 0.01941, 0.6397, 0.03366, 0.5644, 0.09282, 0.5899, 0.6773, 0.6704, 0.5434, 0.6835, 0.4841, 0.6288, 0.6714, 0.5927, 0.2769, 0.6251, 0.2161, 0.6781, 0.08356, 0.662, 0.09282, 0.5899, 0.6773, 0.6704, 0.6606, 0.7412, 0.5811, 0.7269, 0.5434, 0.6835, 0.1772, 0.7204, 0.09704, 0.7321, 0.08356, 0.662, 0.2161, 0.6781, 0.6606, 0.7412, 0.6167, 0.76, 0.5811, 0.7269, 0.1772, 0.7204, 0.1404, 0.7524, 0.09704, 0.7321, 0.8424, 0.1952, 0.8293, 0.2196, 0.8346, 0.2069, 0.8347, 0.207, 0.03366, 0.5644, 0.05122, 0.5227, 0.145, 0.5626, 0.09282, 0.5899, 0.6204, 0.5657, 0.6714, 0.5927, 0.4841, 0.6288, 0.4981, 0.5523, 0.2769, 0.6251, 0.09282, 0.5899, 0.145, 0.5626, 0.2642, 0.5501, 0.391, 0.6119, 0.4981, 0.5523, 0.4841, 0.6288, 0.4348, 0.6589, 0.2769, 0.6251, 0.2642, 0.5501, 0.3699, 0.6102, 0.3253, 0.6562])
me_suzanne.materials.append(mat_monkey)
me_suzanne.use_remesh_fix_poles = True
me_suzanne.use_remesh_preserve_attributes = False
me_suzanne.use_mirror_vertex_groups = False
me_suzanne.update()

# ---- objects
ob_cube = bpy.data.objects.new('Cube', me_cube)
ob_light = bpy.data.objects.new('Light', light_light)
ob_camera = bpy.data.objects.new('Camera', cam_camera)
ob_suzanne = bpy.data.objects.new('Suzanne', me_suzanne)
ob_cube_001 = bpy.data.objects.new('Cube.001', me_cube)
ob_cube_002 = bpy.data.objects.new('Cube.002', me_cube)
ob_suzanne_001 = bpy.data.objects.new('Suzanne.001', me_suzanne)

# ---- transforms, parenting, visibility, modifiers, constraints
ob_cube.location = (-3.181, 0.0, 0.0)
ob_cube.lock_rotations_4d = False
ob_cube.empty_display_type = 'ARROWS'
ob_cube.lineart.crease_threshold = 0.0
ob_light.location = (4.076, 1.005, 5.904)
ob_light.rotation_euler = (0.6503, 0.05522, 1.866)
ob_light.lock_rotations_4d = False
ob_light.empty_display_type = 'ARROWS'
ob_light.color = (0.0, 0.0, 0.0, 0.0)
ob_light.lineart.crease_threshold = 0.0
ob_camera.location = (7.359, -6.926, 4.958)
ob_camera.rotation_euler = (1.109, 0.0, 0.8149)
ob_camera.lock_rotations_4d = False
ob_camera.empty_display_type = 'ARROWS'
ob_camera.color = (0.0, 0.0, 0.0, 0.0)
ob_camera.display_type = 'WIRE'
ob_camera.lineart.crease_threshold = 0.0
ob_suzanne.location = (2.333, 0.0, 0.0)
ob_suzanne.lineart.crease_threshold = 0.0
ob_cube_001.location = (-3.181, 4.0, 0.0)
ob_cube_001.lock_rotations_4d = False
ob_cube_001.empty_display_type = 'ARROWS'
ob_cube_001.lineart.crease_threshold = 0.0
ob_cube_002.location = (-3.181, 8.0, 0.0)
ob_cube_002.lock_rotations_4d = False
ob_cube_002.empty_display_type = 'ARROWS'
ob_cube_002.lineart.crease_threshold = 0.0
ob_suzanne_001.location = (2.333, 4.0, 0.0)
ob_suzanne_001.lineart.crease_threshold = 0.0

# ---- collection membership
col_collection.objects.link(ob_cube)
col_collection.objects.link(ob_light)
col_collection.objects.link(ob_camera)
col_collection.objects.link(ob_suzanne)
col_collection.objects.link(ob_cube_001)
col_collection.objects.link(ob_cube_002)
col_collection.objects.link(ob_suzanne_001)

# ---- scene / render settings (as saved in the file)
scene.camera = ob_camera
scene.frame_start = 1; scene.frame_end = 250; scene.frame_set(1)
scene.render.engine = 'CYCLES'
scene.cycles.use_denoising = False
scene.cycles.samples = 128
scene.cycles.sampling_pattern = 'TABULATED_SOBOL'
scene.cycles.use_adaptive_sampling = False
scene.cycles.use_light_tree = False
scene.view_settings.view_transform = 'Filmic'
bpy.context.view_layer.update()
